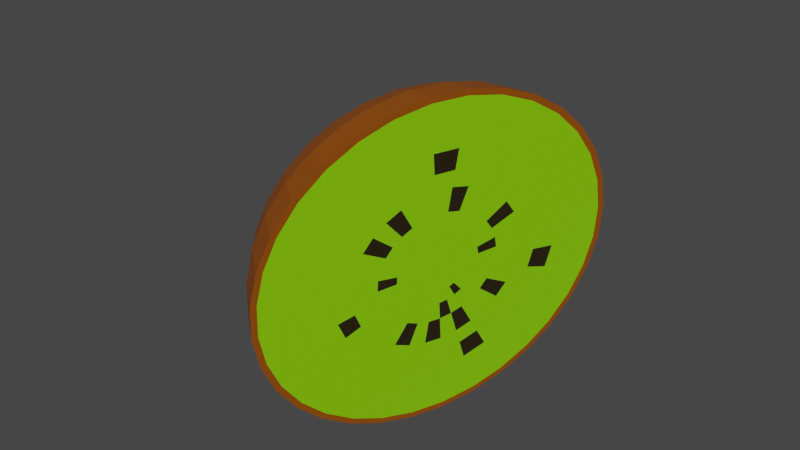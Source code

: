# Source: kiwifruit.blend  (saved by Blender 2.92.15; exported with 4.5.12 LTS)
import bpy
from mathutils import Matrix  # noqa: F401  (used for matrix-valued properties, if any)

bpy.ops.wm.read_factory_settings(use_empty=True)
scene = bpy.context.scene
scene.name = 'Scene'

# ---- collections
col_collection = bpy.data.collections.new('Collection'); scene.collection.children.link(col_collection)

# ---- materials (node trees are filled in below, after node groups)
mat_skin = bpy.data.materials.new('Skin')
mat_skin.use_transparent_shadow = False
mat_flesh = bpy.data.materials.new('Flesh')
mat_flesh.use_transparent_shadow = False
mat_material_002 = bpy.data.materials.new('Material.002')
mat_material_002.use_transparent_shadow = False

# ---- material node trees
mat_skin.use_nodes = True; mat_skin.node_tree.nodes.clear()
_N = mat_skin.node_tree.nodes; _L = mat_skin.node_tree.links
n0 = _N.new('ShaderNodeBsdfPrincipled'); n0.name = 'Principled BSDF'; n0.location = (10, 300)
n0.distribution = 'GGX'
n0.subsurface_method = 'BURLEY'
n0.inputs[0].default_value = (0.2986, 0.0742, 0.0, 1.0)
n0.inputs[3].default_value = 1.45
n0.inputs[27].default_value = (0.0, 0.0, 0.0, 1.0)
n0.inputs[28].default_value = 1.0
n1 = _N.new('ShaderNodeOutputMaterial'); n1.name = 'Material Output'; n1.location = (300, 300)
_L.new(n0.outputs[0], n1.inputs[0])
n1.is_active_output = True
mat_flesh.use_nodes = True; mat_flesh.node_tree.nodes.clear()
_N = mat_flesh.node_tree.nodes; _L = mat_flesh.node_tree.links
n0 = _N.new('ShaderNodeBsdfPrincipled'); n0.name = 'Principled BSDF'; n0.location = (10, 300)
n0.distribution = 'GGX'
n0.subsurface_method = 'BURLEY'
n0.inputs[0].default_value = (0.2502, 0.7084, 0.0, 1.0)
n0.inputs[3].default_value = 1.45
n0.inputs[27].default_value = (0.0, 0.0, 0.0, 1.0)
n0.inputs[28].default_value = 1.0
n1 = _N.new('ShaderNodeOutputMaterial'); n1.name = 'Material Output'; n1.location = (300, 300)
_L.new(n0.outputs[0], n1.inputs[0])
n1.is_active_output = True
mat_material_002.use_nodes = True; mat_material_002.node_tree.nodes.clear()
_N = mat_material_002.node_tree.nodes; _L = mat_material_002.node_tree.links
n0 = _N.new('ShaderNodeOutputMaterial'); n0.name = 'Material Output'; n0.location = (300, 300)
n1 = _N.new('ShaderNodeBsdfPrincipled'); n1.name = 'Principled BSDF'; n1.location = (10, 300)
n1.distribution = 'GGX'
n1.subsurface_method = 'BURLEY'
n1.inputs[0].default_value = (0.02257, 0.01351, 0.002945, 1.0)
n1.inputs[3].default_value = 1.45
n1.inputs[27].default_value = (0.0, 0.0, 0.0, 1.0)
n1.inputs[28].default_value = 1.0
_L.new(n1.outputs[0], n0.inputs[0])
n0.is_active_output = True

# ---- world
world_world = bpy.data.worlds.new('World'); scene.world = world_world
world_world.use_nodes = True; world_world.node_tree.nodes.clear()
_N = world_world.node_tree.nodes; _L = world_world.node_tree.links
n0 = _N.new('ShaderNodeOutputWorld'); n0.name = 'World Output'; n0.location = (300, 300)
n1 = _N.new('ShaderNodeBackground'); n1.name = 'Background'; n1.location = (10, 300)
n1.inputs[0].default_value = (0.05088, 0.05088, 0.05088, 1.0)
_L.new(n1.outputs[0], n0.inputs[0])
n0.is_active_output = True
world_world.color = (0.05088, 0.05088, 0.05088)
world_world.use_sun_shadow = False
world_world.sun_shadow_jitter_overblur = 0.0

# ---- meshes
me_sphere_001 = bpy.data.meshes.new('Sphere.001')
me_sphere_001.from_pydata([(0.0, 0.1951, 0.9808), (0.0, 0.3827, 0.9239), (0.0, 0.5556, 0.8315), (0.0, 0.7071, 0.7071), (0.0, 0.8315, 0.5556), (0.0, 0.9239, 0.3827), (1.924e-06, 0.1545, 0.1951), (0.03806, 0.1913, 0.9808), (0.07466, 0.3753, 0.9239), (0.1084, 0.5449, 0.8315), (0.1379, 0.6935, 0.7071), (0.1622, 0.8155, 0.5556), (0.1802, 0.9061, 0.3827), (0.03014, 0.1515, 0.1951), (0.07466, 0.1802, 0.9808), (0.1464, 0.3536, 0.9239), (0.2126, 0.5133, 0.8315), (0.2706, 0.6533, 0.7071), (0.3182, 0.7682, 0.5556), (0.3536, 0.8536, 0.3827), (0.05913, 0.1428, 0.1951), (0.1084, 0.1622, 0.9808), (0.2126, 0.3182, 0.9239), (0.3087, 0.4619, 0.8315), (0.3928, 0.5879, 0.7071), (0.4619, 0.6913, 0.5556), (0.5133, 0.7682, 0.3827), (0.08585, 0.1285, 0.1951), (0.1379, 0.1379, 0.9808), (0.2706, 0.2706, 0.9239), (0.3928, 0.3928, 0.8315), (0.5, 0.5, 0.7071), (0.5879, 0.5879, 0.5556), (0.6533, 0.6533, 0.3827), (0.1093, 0.1093, 0.1951), (0.1622, 0.1084, 0.9808), (0.3182, 0.2126, 0.9239), (0.4619, 0.3087, 0.8315), (0.5879, 0.3928, 0.7071), (0.6913, 0.4619, 0.5556), (0.7682, 0.5133, 0.3827), (0.1285, 0.08585, 0.1951), (0.1802, 0.07466, 0.9808), (0.3536, 0.1464, 0.9239), (0.5133, 0.2126, 0.8315), (0.6533, 0.2706, 0.7071), (0.7682, 0.3182, 0.5556), (0.8536, 0.3536, 0.3827), (0.1428, 0.05913, 0.1951), (0.1913, 0.03806, 0.9808), (0.3753, 0.07466, 0.9239), (0.5449, 0.1084, 0.8315), (0.6935, 0.1379, 0.7071), (0.8155, 0.1622, 0.5556), (0.9061, 0.1802, 0.3827), (0.1515, 0.03014, 0.1951), (0.1951, -3.266e-07, 0.9808), (0.3827, -3.192e-07, 0.9239), (0.5556, -3.117e-07, 0.8315), (0.7071, -3.192e-07, 0.7071), (0.8315, -3.341e-07, 0.5556), (0.9239, -2.745e-07, 0.3827), (0.1545, -1.397e-07, 0.1951), (0.1913, -0.03806, 0.9808), (0.3753, -0.07466, 0.9239), (0.5449, -0.1084, 0.8315), (0.6935, -0.138, 0.7071), (0.8155, -0.1622, 0.5556), (0.9061, -0.1802, 0.3827), (0.1515, -0.03015, 0.1951), (0.1802, -0.07466, 0.9808), (0.3536, -0.1464, 0.9239), (0.5133, -0.2126, 0.8315), (0.6533, -0.2706, 0.7071), (0.7682, -0.3182, 0.5556), (0.8536, -0.3536, 0.3827), (0.1428, -0.05913, 0.1951), (0.1622, -0.1084, 0.9808), (0.3182, -0.2126, 0.9239), (0.4619, -0.3087, 0.8315), (0.5879, -0.3928, 0.7071), (0.6913, -0.4619, 0.5556), (0.7682, -0.5133, 0.3827), (0.1285, -0.08585, 0.1951), (0.1379, -0.138, 0.9808), (0.2706, -0.2706, 0.9239), (0.3928, -0.3928, 0.8315), (0.5, -0.5, 0.7071), (0.5879, -0.5879, 0.5556), (0.6533, -0.6533, 0.3827), (0.1093, -0.1093, 0.1951), (0.1084, -0.1622, 0.9808), (0.2126, -0.3182, 0.9239), (0.3087, -0.4619, 0.8315), (0.3928, -0.5879, 0.7071), (0.4619, -0.6913, 0.5556), (0.5133, -0.7682, 0.3827), (0.08585, -0.1285, 0.1951), (0.07466, -0.1802, 0.9808), (0.1464, -0.3536, 0.9239), (0.2126, -0.5133, 0.8315), (0.2706, -0.6533, 0.7071), (0.3182, -0.7682, 0.5556), (0.3536, -0.8536, 0.3827), (0.05913, -0.1428, 0.1951), (0.03806, -0.1913, 0.9808), (0.07466, -0.3753, 0.9239), (0.1084, -0.5449, 0.8315), (0.1379, -0.6935, 0.7071), (0.1622, -0.8155, 0.5556), (0.1802, -0.9061, 0.3827), (0.03014, -0.1515, 0.1951), (-7.212e-09, -0.1951, 0.9808), (4.122e-08, -0.3827, 0.9239), (2.632e-08, -0.5556, 0.8315), (-2.584e-08, -0.7071, 0.7071), (-8.544e-08, -0.8315, 0.5556), (6.357e-08, -0.9239, 0.3827), (1.452e-07, -0.1545, 0.1951), (-0.03806, -0.1913, 0.9808), (-0.07466, -0.3753, 0.9239), (-0.1084, -0.5449, 0.8315), (-0.1379, -0.6935, 0.7071), (-0.1622, -0.8155, 0.5556), (-0.1802, -0.9061, 0.3827), (-0.03014, -0.1515, 0.1951), (-0.07466, -0.1802, 0.9808), (-0.1464, -0.3536, 0.9239), (-0.2126, -0.5133, 0.8315), (-0.2706, -0.6533, 0.7071), (-0.3182, -0.7682, 0.5556), (-0.3536, -0.8536, 0.3827), (-0.05913, -0.1428, 0.1951), (-0.1084, -0.1622, 0.9808), (-0.2126, -0.3182, 0.9239), (-0.3087, -0.4619, 0.8315), (-0.3928, -0.5879, 0.7071), (-0.4619, -0.6913, 0.5556), (-0.5133, -0.7682, 0.3827), (-0.08584, -0.1285, 0.1951), (-2.304e-07, -5.562e-07, 1.0), (-0.1379, -0.138, 0.9808), (-0.2706, -0.2706, 0.9239), (-0.3928, -0.3928, 0.8315), (-0.5, -0.5, 0.7071), (-0.5879, -0.5879, 0.5556), (-0.6533, -0.6533, 0.3827), (-0.1093, -0.1093, 0.1951), (-0.1622, -0.1084, 0.9808), (-0.3182, -0.2126, 0.9239), (-0.4619, -0.3087, 0.8315), (-0.5879, -0.3928, 0.7071), (-0.6913, -0.4619, 0.5556), (-0.7682, -0.5133, 0.3827), (-0.1285, -0.08585, 0.1951), (-0.1802, -0.07466, 0.9808), (-0.3536, -0.1464, 0.9239), (-0.5133, -0.2126, 0.8315), (-0.6533, -0.2706, 0.7071), (-0.7682, -0.3182, 0.5556), (-0.8536, -0.3536, 0.3827), (-0.1428, -0.05913, 0.1951), (-0.1913, -0.03806, 0.9808), (-0.3753, -0.07466, 0.9239), (-0.5449, -0.1084, 0.8315), (-0.6935, -0.1379, 0.7071), (-0.8155, -0.1622, 0.5556), (-0.9061, -0.1802, 0.3827), (-0.1515, -0.03015, 0.1951), (-0.1951, -3.117e-07, 0.9808), (-0.3827, -2.819e-07, 0.9239), (-0.5556, -2.819e-07, 0.8315), (-0.7071, -1.851e-07, 0.7071), (-0.8315, -1.404e-07, 0.5556), (-0.9239, -3.192e-07, 0.3827), (-0.1545, -4.881e-07, 0.1951), (-0.1913, 0.03806, 0.9808), (-0.3753, 0.07466, 0.9239), (-0.5449, 0.1084, 0.8315), (-0.6935, 0.1379, 0.7071), (-0.8155, 0.1622, 0.5556), (-0.9061, 0.1802, 0.3827), (-0.1515, 0.03014, 0.1951), (-0.1802, 0.07466, 0.9808), (-0.3536, 0.1464, 0.9239), (-0.5133, 0.2126, 0.8315), (-0.6533, 0.2706, 0.7071), (-0.7682, 0.3182, 0.5556), (-0.8536, 0.3536, 0.3827), (-0.1428, 0.05913, 0.1951), (-0.1622, 0.1084, 0.9808), (-0.3182, 0.2126, 0.9239), (-0.4619, 0.3087, 0.8315), (-0.5879, 0.3928, 0.7071), (-0.6913, 0.4619, 0.5556), (-0.7682, 0.5133, 0.3827), (-0.1285, 0.08584, 0.1951), (-0.1379, 0.1379, 0.9808), (-0.2706, 0.2706, 0.9239), (-0.3928, 0.3928, 0.8315), (-0.5, 0.5, 0.7071), (-0.5879, 0.5879, 0.5556), (-0.6533, 0.6533, 0.3827), (-0.1093, 0.1093, 0.1951), (-0.1084, 0.1622, 0.9808), (-0.2126, 0.3182, 0.9239), (-0.3087, 0.4619, 0.8315), (-0.3928, 0.5879, 0.7071), (-0.4619, 0.6913, 0.5556), (-0.5133, 0.7682, 0.3827), (-0.08584, 0.1285, 0.1951), (-0.07466, 0.1802, 0.9808), (-0.1464, 0.3536, 0.9239), (-0.2126, 0.5133, 0.8315), (-0.2706, 0.6533, 0.7071), (-0.3182, 0.7682, 0.5556), (-0.3536, 0.8536, 0.3827), (-0.05913, 0.1428, 0.1951), (-0.03806, 0.1913, 0.9808), (-0.07466, 0.3753, 0.9239), (-0.1084, 0.5449, 0.8315), (-0.1379, 0.6935, 0.7071), (-0.1622, 0.8155, 0.5556), (-0.1802, 0.9061, 0.3827), (-0.03014, 0.1515, 0.1951), (0.1913, 0.9619, 0.1951), (0.0, 0.9808, 0.1951), (0.3753, 0.9061, 0.1951), (0.5449, 0.8155, 0.1951), (0.6935, 0.6935, 0.1951), (0.8155, 0.5449, 0.1951), (0.9061, 0.3753, 0.1951), (0.9619, 0.1913, 0.1951), (0.9808, -3.937e-07, 0.1951), (0.9619, -0.1913, 0.1951), (0.9061, -0.3753, 0.1951), (0.8155, -0.5449, 0.1951), (0.6935, -0.6935, 0.1951), (0.5449, -0.8155, 0.1951), (0.3753, -0.9061, 0.1951), (0.1913, -0.9619, 0.1951), (-8.544e-08, -0.9808, 0.1951), (-0.1913, -0.9619, 0.1951), (-0.3753, -0.9061, 0.1951), (-0.5449, -0.8155, 0.1951), (-0.6935, -0.6935, 0.1951), (-0.8155, -0.5449, 0.1951), (-0.9061, -0.3753, 0.1951), (-0.9619, -0.1913, 0.1951), (-0.9808, -9.567e-08, 0.1951), (-0.9619, 0.1913, 0.1951), (-0.9061, 0.3753, 0.1951), (-0.8155, 0.5449, 0.1951), (-0.6935, 0.6935, 0.1951), (-0.5449, 0.8155, 0.1951), (-0.3753, 0.9061, 0.1951), (-0.1913, 0.9619, 0.1951), (0.1847, 0.9285, 0.1951), (7.718e-08, 0.9467, 0.1951), (0.3623, 0.8746, 0.1951), (0.526, 0.7872, 0.1951), (0.6694, 0.6694, 0.1951), (0.7872, 0.526, 0.1951), (0.8746, 0.3623, 0.1951), (0.9285, 0.1847, 0.1951), (0.9467, -3.83e-07, 0.1951), (0.9285, -0.1847, 0.1951), (0.8746, -0.3623, 0.1951), (0.7872, -0.526, 0.1951), (0.6694, -0.6694, 0.1951), (0.526, -0.7872, 0.1951), (0.3623, -0.8746, 0.1951), (0.1847, -0.9285, 0.1951), (-7.485e-08, -0.9467, 0.1951), (-0.1847, -0.9285, 0.1951), (-0.3623, -0.8746, 0.1951), (-0.526, -0.7872, 0.1951), (-0.6694, -0.6694, 0.1951), (-0.7872, -0.526, 0.1951), (-0.8746, -0.3623, 0.1951), (-0.9285, -0.1847, 0.1951), (-0.9467, -1.116e-07, 0.1951), (-0.9285, 0.1847, 0.1951), (-0.8746, 0.3623, 0.1951), (-0.7872, 0.526, 0.1951), (-0.6694, 0.6694, 0.1951), (-0.526, 0.7872, 0.1951), (-0.3623, 0.8746, 0.1951), (-0.1847, 0.9285, 0.1951), (0.1714, 0.8619, 0.1951), (2.247e-07, 0.8787, 0.1951), (0.3363, 0.8118, 0.1951), (0.4882, 0.7306, 0.1951), (0.6214, 0.6214, 0.1951), (0.7306, 0.4882, 0.1951), (0.8118, 0.3363, 0.1951), (0.8619, 0.1714, 0.1951), (0.8787, -3.606e-07, 0.1951), (0.8619, -0.1714, 0.1951), (0.8118, -0.3363, 0.1951), (0.7306, -0.4882, 0.1951), (0.6214, -0.6214, 0.1951), (0.4882, -0.7306, 0.1951), (0.3363, -0.8118, 0.1951), (0.1714, -0.8619, 0.1951), (-5.272e-08, -0.8787, 0.1951), (-0.1714, -0.8619, 0.1951), (-0.3363, -0.8118, 0.1951), (-0.4882, -0.7306, 0.1951), (-0.6214, -0.6214, 0.1951), (-0.7306, -0.4882, 0.1951), (-0.8118, -0.3363, 0.1951), (-0.8619, -0.1714, 0.1951), (-0.8787, -1.449e-07, 0.1951), (-0.8619, 0.1714, 0.1951), (-0.8118, 0.3363, 0.1951), (-0.7306, 0.4882, 0.1951), (-0.6214, 0.6214, 0.1951), (-0.4882, 0.7306, 0.1951), (-0.3363, 0.8118, 0.1951), (-0.1714, 0.8619, 0.1951), (0.1529, 0.7689, 0.1951), (4.262e-07, 0.784, 0.1951), (0.3, 0.7243, 0.1951), (0.4356, 0.6519, 0.1951), (0.5544, 0.5544, 0.1951), (0.6519, 0.4356, 0.1951), (0.7243, 0.3, 0.1951), (0.7689, 0.1529, 0.1951), (0.784, -3.28e-07, 0.1951), (0.7689, -0.1529, 0.1951), (0.7243, -0.3, 0.1951), (0.6519, -0.4356, 0.1951), (0.5544, -0.5544, 0.1951), (0.4356, -0.6519, 0.1951), (0.3, -0.7243, 0.1951), (0.1529, -0.7689, 0.1951), (-1.938e-08, -0.784, 0.1951), (-0.1529, -0.7689, 0.1951), (-0.3, -0.7243, 0.1951), (-0.4356, -0.6519, 0.1951), (-0.5544, -0.5544, 0.1951), (-0.6519, -0.4356, 0.1951), (-0.7243, -0.3, 0.1951), (-0.7689, -0.1529, 0.1951), (-0.784, -1.935e-07, 0.1951), (-0.7689, 0.1529, 0.1951), (-0.7243, 0.3, 0.1951), (-0.6519, 0.4356, 0.1951), (-0.5544, 0.5544, 0.1951), (-0.4356, 0.6519, 0.1951), (-0.3, 0.7243, 0.1951), (-0.1529, 0.7689, 0.1951), (0.1327, 0.6671, 0.1951), (6.451e-07, 0.6801, 0.1951), (0.2603, 0.6284, 0.1951), (0.3779, 0.5655, 0.1951), (0.4809, 0.4809, 0.1951), (0.5655, 0.3779, 0.1951), (0.6284, 0.2603, 0.1951), (0.6671, 0.1327, 0.1951), (0.6801, -3.085e-07, 0.1951), (0.6671, -0.1327, 0.1951), (0.6284, -0.2603, 0.1951), (0.5655, -0.3779, 0.1951), (0.4809, -0.4809, 0.1951), (0.3779, -0.5655, 0.1951), (0.2603, -0.6284, 0.1951), (0.1327, -0.6671, 0.1951), (-7.194e-10, -0.6801, 0.1951), (-0.1327, -0.6671, 0.1951), (-0.2603, -0.6284, 0.1951), (-0.3779, -0.5655, 0.1951), (-0.4809, -0.4809, 0.1951), (-0.5655, -0.3779, 0.1951), (-0.6284, -0.2603, 0.1951), (-0.6671, -0.1327, 0.1951), (-0.6801, -2.332e-07, 0.1951), (-0.6671, 0.1327, 0.1951), (-0.6284, 0.2603, 0.1951), (-0.5655, 0.3779, 0.1951), (-0.4809, 0.4809, 0.1951), (-0.3779, 0.5655, 0.1951), (-0.2603, 0.6284, 0.1951), (-0.1327, 0.6671, 0.1951), (0.1098, 0.552, 0.1951), (9.218e-07, 0.5628, 0.1951), (0.2154, 0.5199, 0.1951), (0.3127, 0.4679, 0.1951), (0.398, 0.398, 0.1951), (0.4679, 0.3127, 0.1951), (0.5199, 0.2154, 0.1951), (0.552, 0.1098, 0.1951), (0.5628, -2.826e-07, 0.1951), (0.552, -0.1098, 0.1951), (0.5199, -0.2154, 0.1951), (0.4679, -0.3127, 0.1951), (0.398, -0.398, 0.1951), (0.3127, -0.4679, 0.1951), (0.2154, -0.5199, 0.1951), (0.1098, -0.552, 0.1951), (2.432e-08, -0.5628, 0.1951), (-0.1098, -0.552, 0.1951), (-0.2154, -0.5199, 0.1951), (-0.3127, -0.4679, 0.1951), (-0.398, -0.398, 0.1951), (-0.4679, -0.3127, 0.1951), (-0.5199, -0.2154, 0.1951), (-0.552, -0.1098, 0.1951), (-0.5628, -2.833e-07, 0.1951), (-0.552, 0.1098, 0.1951), (-0.5199, 0.2154, 0.1951), (-0.4679, 0.3127, 0.1951), (-0.398, 0.398, 0.1951), (-0.3127, 0.4679, 0.1951), (-0.2154, 0.5199, 0.1951), (-0.1098, 0.552, 0.1951), (0.09152, 0.4601, 0.1951), (1.148e-06, 0.4691, 0.1951), (0.1795, 0.4334, 0.1951), (0.2606, 0.3901, 0.1951), (0.3317, 0.3317, 0.1951), (0.3901, 0.2606, 0.1951), (0.4334, 0.1795, 0.1951), (0.4601, 0.09152, 0.1951), (0.4691, -2.591e-07, 0.1951), (0.4601, -0.09152, 0.1951), (0.4334, -0.1795, 0.1951), (0.3901, -0.2606, 0.1951), (0.3317, -0.3317, 0.1951), (0.2606, -0.3901, 0.1951), (0.1795, -0.4334, 0.1951), (0.09152, -0.4601, 0.1951), (4.781e-08, -0.4691, 0.1951), (-0.09152, -0.4601, 0.1951), (-0.1795, -0.4334, 0.1951), (-0.2606, -0.3901, 0.1951), (-0.3317, -0.3317, 0.1951), (-0.3901, -0.2606, 0.1951), (-0.4334, -0.1795, 0.1951), (-0.4601, -0.09152, 0.1951), (-0.4691, -3.313e-07, 0.1951), (-0.4601, 0.09152, 0.1951), (-0.4334, 0.1795, 0.1951), (-0.3901, 0.2606, 0.1951), (-0.3317, 0.3317, 0.1951), (-0.2606, 0.3901, 0.1951), (-0.1795, 0.4334, 0.1951), (-0.09152, 0.4601, 0.1951), (0.06462, 0.3249, 0.1951), (1.484e-06, 0.3312, 0.1951), (0.1268, 0.306, 0.1951), (0.184, 0.2754, 0.1951), (0.2342, 0.2342, 0.1951), (0.2754, 0.184, 0.1951), (0.306, 0.1268, 0.1951), (0.3249, 0.06462, 0.1951), (0.3312, -2.183e-07, 0.1951), (0.3249, -0.06462, 0.1951), (0.306, -0.1268, 0.1951), (0.2754, -0.184, 0.1951), (0.2342, -0.2342, 0.1951), (0.184, -0.2754, 0.1951), (0.1268, -0.306, 0.1951), (0.06462, -0.3249, 0.1951), (6.536e-08, -0.3312, 0.1951), (-0.06462, -0.3249, 0.1951), (-0.1268, -0.306, 0.1951), (-0.184, -0.2754, 0.1951), (-0.2342, -0.2342, 0.1951), (-0.2754, -0.184, 0.1951), (-0.306, -0.1268, 0.1951), (-0.3248, -0.06462, 0.1951), (-0.3312, -3.922e-07, 0.1951), (-0.3248, 0.06462, 0.1951), (-0.306, 0.1267, 0.1951), (-0.2754, 0.184, 0.1951), (-0.2342, 0.2342, 0.1951), (-0.184, 0.2754, 0.1951), (-0.1268, 0.306, 0.1951), (-0.06462, 0.3248, 0.1951), (0.04423, 0.2224, 0.1951), (1.74e-06, 0.2267, 0.1951), (0.08676, 0.2095, 0.1951), (0.126, 0.1885, 0.1951), (0.1603, 0.1603, 0.1951), (0.1885, 0.126, 0.1951), (0.2095, 0.08676, 0.1951), (0.2224, 0.04423, 0.1951), (0.2267, -1.78e-07, 0.1951), (0.2224, -0.04423, 0.1951), (0.2095, -0.08676, 0.1951), (0.1885, -0.126, 0.1951), (0.1603, -0.1603, 0.1951), (0.126, -0.1885, 0.1951), (0.08676, -0.2095, 0.1951), (0.04423, -0.2224, 0.1951), (1.076e-07, -0.2267, 0.1951), (-0.04423, -0.2224, 0.1951), (-0.08676, -0.2095, 0.1951), (-0.126, -0.1885, 0.1951), (-0.1603, -0.1603, 0.1951), (-0.1885, -0.126, 0.1951), (-0.2095, -0.08676, 0.1951), (-0.2224, -0.04423, 0.1951), (-0.2267, -4.54e-07, 0.1951), (-0.2224, 0.04423, 0.1951), (-0.2095, 0.08676, 0.1951), (-0.1885, 0.126, 0.1951), (-0.1603, 0.1603, 0.1951), (-0.126, 0.1885, 0.1951), (-0.08676, 0.2095, 0.1951), (-0.04423, 0.2224, 0.1951)], [], [(3, 2, 9, 10), (4, 3, 10, 11), (5, 4, 11, 12), (226, 5, 12, 225), (0, 140, 7), (1, 0, 7, 8), (2, 1, 8, 9), (9, 8, 15, 16), (10, 9, 16, 17), (11, 10, 17, 18), (12, 11, 18, 19), (225, 12, 19, 227), (7, 140, 14), (8, 7, 14, 15), (227, 19, 26, 228), (14, 140, 21), (15, 14, 21, 22), (16, 15, 22, 23), (17, 16, 23, 24), (18, 17, 24, 25), (19, 18, 25, 26), (23, 22, 29, 30), (24, 23, 30, 31), (25, 24, 31, 32), (26, 25, 32, 33), (228, 26, 33, 229), (21, 140, 28), (22, 21, 28, 29), (229, 33, 40, 230), (28, 140, 35), (29, 28, 35, 36), (30, 29, 36, 37), (31, 30, 37, 38), (32, 31, 38, 39), (33, 32, 39, 40), (38, 37, 44, 45), (39, 38, 45, 46), (40, 39, 46, 47), (230, 40, 47, 231), (35, 140, 42), (36, 35, 42, 43), (37, 36, 43, 44), (42, 140, 49), (43, 42, 49, 50), (44, 43, 50, 51), (45, 44, 51, 52), (46, 45, 52, 53), (47, 46, 53, 54), (231, 47, 54, 232), (52, 51, 58, 59), (53, 52, 59, 60), (54, 53, 60, 61), (232, 54, 61, 233), (49, 140, 56), (50, 49, 56, 57), (51, 50, 57, 58), (56, 140, 63), (57, 56, 63, 64), (58, 57, 64, 65), (59, 58, 65, 66), (60, 59, 66, 67), (61, 60, 67, 68), (233, 61, 68, 234), (67, 66, 73, 74), (68, 67, 74, 75), (234, 68, 75, 235), (63, 140, 70), (64, 63, 70, 71), (65, 64, 71, 72), (66, 65, 72, 73), (71, 70, 77, 78), (72, 71, 78, 79), (73, 72, 79, 80), (74, 73, 80, 81), (75, 74, 81, 82), (235, 75, 82, 236), (70, 140, 77), (82, 81, 88, 89), (236, 82, 89, 237), (77, 140, 84), (78, 77, 84, 85), (79, 78, 85, 86), (80, 79, 86, 87), (81, 80, 87, 88), (85, 84, 91, 92), (86, 85, 92, 93), (87, 86, 93, 94), (88, 87, 94, 95), (89, 88, 95, 96), (237, 89, 96, 238), (84, 140, 91), (96, 95, 102, 103), (238, 96, 103, 239), (91, 140, 98), (92, 91, 98, 99), (93, 92, 99, 100), (94, 93, 100, 101), (95, 94, 101, 102), (100, 99, 106, 107), (101, 100, 107, 108), (102, 101, 108, 109), (103, 102, 109, 110), (239, 103, 110, 240), (98, 140, 105), (99, 98, 105, 106), (240, 110, 117, 241), (105, 140, 112), (106, 105, 112, 113), (107, 106, 113, 114), (108, 107, 114, 115), (109, 108, 115, 116), (110, 109, 116, 117), (114, 113, 120, 121), (115, 114, 121, 122), (116, 115, 122, 123), (117, 116, 123, 124), (241, 117, 124, 242), (112, 140, 119), (113, 112, 119, 120), (242, 124, 131, 243), (119, 140, 126), (120, 119, 126, 127), (121, 120, 127, 128), (122, 121, 128, 129), (123, 122, 129, 130), (124, 123, 130, 131), (129, 128, 135, 136), (130, 129, 136, 137), (131, 130, 137, 138), (243, 131, 138, 244), (126, 140, 133), (127, 126, 133, 134), (128, 127, 134, 135), (133, 140, 141), (134, 133, 141, 142), (135, 134, 142, 143), (136, 135, 143, 144), (137, 136, 144, 145), (138, 137, 145, 146), (244, 138, 146, 245), (145, 144, 151, 152), (146, 145, 152, 153), (245, 146, 153, 246), (141, 140, 148), (142, 141, 148, 149), (143, 142, 149, 150), (144, 143, 150, 151), (148, 140, 155), (149, 148, 155, 156), (150, 149, 156, 157), (151, 150, 157, 158), (152, 151, 158, 159), (153, 152, 159, 160), (246, 153, 160, 247), (159, 158, 165, 166), (160, 159, 166, 167), (247, 160, 167, 248), (155, 140, 162), (156, 155, 162, 163), (157, 156, 163, 164), (158, 157, 164, 165), (163, 162, 169, 170), (164, 163, 170, 171), (165, 164, 171, 172), (166, 165, 172, 173), (167, 166, 173, 174), (248, 167, 174, 249), (162, 140, 169), (174, 173, 180, 181), (249, 174, 181, 250), (169, 140, 176), (170, 169, 176, 177), (171, 170, 177, 178), (172, 171, 178, 179), (173, 172, 179, 180), (177, 176, 183, 184), (178, 177, 184, 185), (179, 178, 185, 186), (180, 179, 186, 187), (181, 180, 187, 188), (250, 181, 188, 251), (176, 140, 183), (188, 187, 194, 195), (251, 188, 195, 252), (183, 140, 190), (184, 183, 190, 191), (185, 184, 191, 192), (186, 185, 192, 193), (187, 186, 193, 194), (192, 191, 198, 199), (193, 192, 199, 200), (194, 193, 200, 201), (195, 194, 201, 202), (252, 195, 202, 253), (190, 140, 197), (191, 190, 197, 198), (253, 202, 209, 254), (197, 140, 204), (198, 197, 204, 205), (199, 198, 205, 206), (200, 199, 206, 207), (201, 200, 207, 208), (202, 201, 208, 209), (207, 206, 213, 214), (208, 207, 214, 215), (209, 208, 215, 216), (254, 209, 216, 255), (204, 140, 211), (205, 204, 211, 212), (206, 205, 212, 213), (211, 140, 218), (212, 211, 218, 219), (213, 212, 219, 220), (214, 213, 220, 221), (215, 214, 221, 222), (216, 215, 222, 223), (255, 216, 223, 256), (221, 220, 2, 3), (222, 221, 3, 4), (223, 222, 4, 5), (256, 223, 5, 226), (218, 140, 0), (219, 218, 0, 1), (220, 219, 1, 2), (13, 20, 27, 34, 41, 48, 55, 62, 69, 76, 83, 90, 97, 104, 111, 118, 125, 132, 139, 147, 154, 161, 168, 175, 182, 189, 196, 203, 210, 217, 224, 6), (257, 258, 226, 225), (259, 257, 225, 227), (260, 259, 227, 228), (261, 260, 228, 229), (262, 261, 229, 230), (263, 262, 230, 231), (264, 263, 231, 232), (265, 264, 232, 233), (266, 265, 233, 234), (267, 266, 234, 235), (268, 267, 235, 236), (269, 268, 236, 237), (270, 269, 237, 238), (271, 270, 238, 239), (272, 271, 239, 240), (273, 272, 240, 241), (274, 273, 241, 242), (275, 274, 242, 243), (276, 275, 243, 244), (277, 276, 244, 245), (278, 277, 245, 246), (279, 278, 246, 247), (280, 279, 247, 248), (281, 280, 248, 249), (282, 281, 249, 250), (283, 282, 250, 251), (284, 283, 251, 252), (285, 284, 252, 253), (286, 285, 253, 254), (287, 286, 254, 255), (288, 287, 255, 256), (258, 288, 256, 226), (289, 290, 258, 257), (291, 289, 257, 259), (292, 291, 259, 260), (293, 292, 260, 261), (294, 293, 261, 262), (295, 294, 262, 263), (296, 295, 263, 264), (297, 296, 264, 265), (298, 297, 265, 266), (299, 298, 266, 267), (300, 299, 267, 268), (301, 300, 268, 269), (302, 301, 269, 270), (303, 302, 270, 271), (304, 303, 271, 272), (305, 304, 272, 273), (306, 305, 273, 274), (307, 306, 274, 275), (308, 307, 275, 276), (309, 308, 276, 277), (310, 309, 277, 278), (311, 310, 278, 279), (312, 311, 279, 280), (313, 312, 280, 281), (314, 313, 281, 282), (315, 314, 282, 283), (316, 315, 283, 284), (317, 316, 284, 285), (318, 317, 285, 286), (319, 318, 286, 287), (320, 319, 287, 288), (290, 320, 288, 258), (321, 322, 290, 289), (323, 321, 289, 291), (324, 323, 291, 292), (325, 324, 292, 293), (326, 325, 293, 294), (327, 326, 294, 295), (328, 327, 295, 296), (329, 328, 296, 297), (330, 329, 297, 298), (331, 330, 298, 299), (332, 331, 299, 300), (333, 332, 300, 301), (334, 333, 301, 302), (335, 334, 302, 303), (336, 335, 303, 304), (337, 336, 304, 305), (338, 337, 305, 306), (339, 338, 306, 307), (340, 339, 307, 308), (341, 340, 308, 309), (342, 341, 309, 310), (343, 342, 310, 311), (344, 343, 311, 312), (345, 344, 312, 313), (346, 345, 313, 314), (347, 346, 314, 315), (348, 347, 315, 316), (349, 348, 316, 317), (350, 349, 317, 318), (351, 350, 318, 319), (352, 351, 319, 320), (322, 352, 320, 290), (353, 354, 322, 321), (355, 353, 321, 323), (356, 355, 323, 324), (357, 356, 324, 325), (358, 357, 325, 326), (359, 358, 326, 327), (360, 359, 327, 328), (361, 360, 328, 329), (362, 361, 329, 330), (363, 362, 330, 331), (364, 363, 331, 332), (365, 364, 332, 333), (366, 365, 333, 334), (367, 366, 334, 335), (368, 367, 335, 336), (369, 368, 336, 337), (370, 369, 337, 338), (371, 370, 338, 339), (372, 371, 339, 340), (373, 372, 340, 341), (374, 373, 341, 342), (375, 374, 342, 343), (376, 375, 343, 344), (377, 376, 344, 345), (378, 377, 345, 346), (379, 378, 346, 347), (380, 379, 347, 348), (381, 380, 348, 349), (382, 381, 349, 350), (383, 382, 350, 351), (384, 383, 351, 352), (354, 384, 352, 322), (385, 386, 354, 353), (387, 385, 353, 355), (388, 387, 355, 356), (389, 388, 356, 357), (390, 389, 357, 358), (391, 390, 358, 359), (392, 391, 359, 360), (393, 392, 360, 361), (394, 393, 361, 362), (395, 394, 362, 363), (396, 395, 363, 364), (397, 396, 364, 365), (398, 397, 365, 366), (399, 398, 366, 367), (400, 399, 367, 368), (401, 400, 368, 369), (402, 401, 369, 370), (403, 402, 370, 371), (404, 403, 371, 372), (405, 404, 372, 373), (406, 405, 373, 374), (407, 406, 374, 375), (408, 407, 375, 376), (409, 408, 376, 377), (410, 409, 377, 378), (411, 410, 378, 379), (412, 411, 379, 380), (413, 412, 380, 381), (414, 413, 381, 382), (415, 414, 382, 383), (416, 415, 383, 384), (386, 416, 384, 354), (417, 418, 386, 385), (419, 417, 385, 387), (420, 419, 387, 388), (421, 420, 388, 389), (422, 421, 389, 390), (423, 422, 390, 391), (424, 423, 391, 392), (425, 424, 392, 393), (426, 425, 393, 394), (427, 426, 394, 395), (428, 427, 395, 396), (429, 428, 396, 397), (430, 429, 397, 398), (431, 430, 398, 399), (432, 431, 399, 400), (433, 432, 400, 401), (434, 433, 401, 402), (435, 434, 402, 403), (436, 435, 403, 404), (437, 436, 404, 405), (438, 437, 405, 406), (439, 438, 406, 407), (440, 439, 407, 408), (441, 440, 408, 409), (442, 441, 409, 410), (443, 442, 410, 411), (444, 443, 411, 412), (445, 444, 412, 413), (446, 445, 413, 414), (447, 446, 414, 415), (448, 447, 415, 416), (418, 448, 416, 386), (449, 450, 418, 417), (451, 449, 417, 419), (452, 451, 419, 420), (453, 452, 420, 421), (454, 453, 421, 422), (455, 454, 422, 423), (456, 455, 423, 424), (457, 456, 424, 425), (458, 457, 425, 426), (459, 458, 426, 427), (460, 459, 427, 428), (461, 460, 428, 429), (462, 461, 429, 430), (463, 462, 430, 431), (464, 463, 431, 432), (465, 464, 432, 433), (466, 465, 433, 434), (467, 466, 434, 435), (468, 467, 435, 436), (469, 468, 436, 437), (470, 469, 437, 438), (471, 470, 438, 439), (472, 471, 439, 440), (473, 472, 440, 441), (474, 473, 441, 442), (475, 474, 442, 443), (476, 475, 443, 444), (477, 476, 444, 445), (478, 477, 445, 446), (479, 478, 446, 447), (480, 479, 447, 448), (450, 480, 448, 418), (481, 482, 450, 449), (483, 481, 449, 451), (484, 483, 451, 452), (485, 484, 452, 453), (486, 485, 453, 454), (487, 486, 454, 455), (488, 487, 455, 456), (489, 488, 456, 457), (490, 489, 457, 458), (491, 490, 458, 459), (492, 491, 459, 460), (493, 492, 460, 461), (494, 493, 461, 462), (495, 494, 462, 463), (496, 495, 463, 464), (497, 496, 464, 465), (498, 497, 465, 466), (499, 498, 466, 467), (500, 499, 467, 468), (501, 500, 468, 469), (502, 501, 469, 470), (503, 502, 470, 471), (504, 503, 471, 472), (505, 504, 472, 473), (506, 505, 473, 474), (507, 506, 474, 475), (508, 507, 475, 476), (509, 508, 476, 477), (510, 509, 477, 478), (511, 510, 478, 479), (512, 511, 479, 480), (482, 512, 480, 450), (13, 6, 482, 481), (20, 13, 481, 483), (27, 20, 483, 484), (34, 27, 484, 485), (41, 34, 485, 486), (48, 41, 486, 487), (55, 48, 487, 488), (62, 55, 488, 489), (69, 62, 489, 490), (76, 69, 490, 491), (83, 76, 491, 492), (90, 83, 492, 493), (97, 90, 493, 494), (104, 97, 494, 495), (111, 104, 495, 496), (118, 111, 496, 497), (125, 118, 497, 498), (132, 125, 498, 499), (139, 132, 499, 500), (147, 139, 500, 501), (154, 147, 501, 502), (161, 154, 502, 503), (168, 161, 503, 504), (175, 168, 504, 505), (182, 175, 505, 506), (189, 182, 506, 507), (196, 189, 507, 508), (203, 196, 508, 509), (210, 203, 509, 510), (217, 210, 510, 511), (224, 217, 511, 512), (6, 224, 512, 482)])
me_sphere_001.polygons.foreach_set('material_index', [0, 0, 0, 0, 0, 0, 0, 0, 0, 0, 0, 0, 0, 0, 0, 0, 0, 0, 0, 0, 0, 0, 0, 0, 0, 0, 0, 0, 0, 0, 0, 0, 0, 0, 0, 0, 0, 0, 0, 0, 0, 0, 0, 0, 0, 0, 0, 0, 0, 0, 0, 0, 0, 0, 0, 0, 0, 0, 0, 0, 0, 0, 0, 0, 0, 0, 0, 0, 0, 0, 0, 0, 0, 0, 0, 0, 0, 0, 0, 0, 0, 0, 0, 0, 0, 0, 0, 0, 0, 0, 0, 0, 0, 0, 0, 0, 0, 0, 0, 0, 0, 0, 0, 0, 0, 0, 0, 0, 0, 0, 0, 0, 0, 0, 0, 0, 0, 0, 0, 0, 0, 0, 0, 0, 0, 0, 0, 0, 0, 0, 0, 0, 0, 0, 0, 0, 0, 0, 0, 0, 0, 0, 0, 0, 0, 0, 0, 0, 0, 0, 0, 0, 0, 0, 0, 0, 0, 0, 0, 0, 0, 0, 0, 0, 0, 0, 0, 0, 0, 0, 0, 0, 0, 0, 0, 0, 0, 0, 0, 0, 0, 0, 0, 0, 0, 0, 0, 0, 0, 0, 0, 0, 0, 0, 0, 0, 0, 0, 0, 0, 0, 0, 0, 0, 0, 0, 0, 0, 0, 0, 0, 0, 0, 0, 0, 0, 0, 0, 0, 0, 0, 0, 0, 0, 1, 0, 0, 0, 0, 0, 0, 0, 0, 0, 0, 0, 0, 0, 0, 0, 0, 0, 0, 0, 0, 0, 0, 0, 0, 0, 0, 0, 0, 0, 0, 0, 0, 1, 1, 1, 1, 1, 1, 1, 1, 1, 1, 1, 1, 1, 1, 1, 1, 1, 1, 1, 1, 1, 1, 1, 1, 1, 1, 1, 1, 1, 1, 1, 1, 1, 1, 1, 1, 1, 1, 1, 1, 1, 1, 1, 1, 1, 1, 1, 1, 1, 1, 1, 1, 1, 1, 1, 1, 1, 1, 1, 1, 1, 1, 1, 1, 1, 1, 1, 1, 1, 1, 1, 1, 1, 1, 1, 1, 1, 1, 1, 1, 1, 1, 1, 1, 1, 1, 1, 1, 1, 1, 1, 1, 1, 1, 1, 1, 1, 1, 1, 1, 1, 1, 1, 1, 1, 1, 2, 1, 1, 1, 1, 2, 1, 1, 1, 1, 1, 1, 1, 1, 2, 1, 1, 1, 1, 1, 1, 1, 1, 1, 2, 1, 1, 1, 1, 1, 1, 1, 1, 1, 1, 1, 1, 1, 1, 1, 1, 1, 1, 1, 1, 1, 1, 1, 1, 1, 1, 1, 1, 1, 1, 1, 1, 1, 1, 1, 2, 1, 2, 1, 2, 1, 1, 2, 1, 1, 1, 1, 1, 2, 1, 1, 1, 2, 1, 1, 1, 2, 1, 2, 1, 1, 2, 1, 1, 1, 1, 1, 1, 1, 1, 2, 1, 1, 1, 1, 1, 1, 1, 2, 1, 1, 1, 1, 1, 1, 1, 1, 1, 1, 1, 1, 1, 1, 1, 1, 1, 1, 1, 1, 1, 1, 1, 1, 1, 2, 1, 1, 1, 1, 1, 1, 1, 1, 1, 1, 1, 1, 1, 1, 1, 1, 1, 1, 1, 1])
_uv = me_sphere_001.uv_layers.new(name='UVMap')
_uv.uv.foreach_set('vector', [0.3232, 0.7574, 0.3267, 0.6905, 0.3508, 0.6896, 0.356, 0.7562, 0.3194, 0.8299, 0.3232, 0.7574, 0.356, 0.7562, 0.3616, 0.8282, 0.3155, 0.9101, 0.3194, 0.8299, 0.3616, 0.8282, 0.3677, 0.9079, 0.3115, 0.9999, 0.3155, 0.9101, 0.3677, 0.9079, 0.3746, 0.998, 0.333, 0.5661, 0.3359, 0.5055, 0.3409, 0.5658, 0.3299, 0.6272, 0.333, 0.5661, 0.3409, 0.5658, 0.3458, 0.6266, 0.3267, 0.6905, 0.3299, 0.6272, 0.3458, 0.6266, 0.3508, 0.6896, 0.3508, 0.6896, 0.3458, 0.6266, 0.3613, 0.6214, 0.3744, 0.6817, 0.356, 0.7562, 0.3508, 0.6896, 0.3744, 0.6817, 0.388, 0.7455, 0.3616, 0.8282, 0.356, 0.7562, 0.388, 0.7455, 0.4027, 0.8146, 0.3677, 0.9079, 0.3616, 0.8282, 0.4027, 0.8146, 0.4187, 0.8911, 0.3746, 0.998, 0.3677, 0.9079, 0.4187, 0.8911, 0.4369, 0.9782, 0.3409, 0.5658, 0.3359, 0.5055, 0.3486, 0.5631, 0.3458, 0.6266, 0.3409, 0.5658, 0.3486, 0.5631, 0.3613, 0.6214, 0.4369, 0.9782, 0.4187, 0.8911, 0.4669, 0.8601, 0.4959, 0.9408, 0.3486, 0.5631, 0.3359, 0.5055, 0.3558, 0.5583, 0.3613, 0.6214, 0.3486, 0.5631, 0.3558, 0.5583, 0.3759, 0.6117, 0.3744, 0.6817, 0.3613, 0.6214, 0.3759, 0.6117, 0.3965, 0.6671, 0.388, 0.7455, 0.3744, 0.6817, 0.3965, 0.6671, 0.4181, 0.7258, 0.4027, 0.8146, 0.388, 0.7455, 0.4181, 0.7258, 0.4413, 0.7894, 0.4187, 0.8911, 0.4027, 0.8146, 0.4413, 0.7894, 0.4669, 0.8601, 0.3965, 0.6671, 0.3759, 0.6117, 0.3889, 0.598, 0.4162, 0.6464, 0.4181, 0.7258, 0.3965, 0.6671, 0.4162, 0.6464, 0.445, 0.6977, 0.4413, 0.7894, 0.4181, 0.7258, 0.445, 0.6977, 0.476, 0.7535, 0.4669, 0.8601, 0.4413, 0.7894, 0.476, 0.7535, 0.5103, 0.8156, 0.4959, 0.9408, 0.4669, 0.8601, 0.5103, 0.8156, 0.5493, 0.8868, 0.3558, 0.5583, 0.3359, 0.5055, 0.3623, 0.5515, 0.3759, 0.6117, 0.3558, 0.5583, 0.3623, 0.5515, 0.3889, 0.598, 0.5493, 0.8868, 0.5103, 0.8156, 0.5473, 0.7593, 0.5949, 0.818, 0.3623, 0.5515, 0.3359, 0.5055, 0.3678, 0.5429, 0.3889, 0.598, 0.3623, 0.5515, 0.3678, 0.5429, 0.3999, 0.5808, 0.4162, 0.6464, 0.3889, 0.598, 0.3999, 0.5808, 0.433, 0.6203, 0.445, 0.6977, 0.4162, 0.6464, 0.433, 0.6203, 0.4679, 0.6623, 0.476, 0.7535, 0.445, 0.6977, 0.4679, 0.6623, 0.5056, 0.7081, 0.5103, 0.8156, 0.476, 0.7535, 0.5056, 0.7081, 0.5473, 0.7593, 0.4679, 0.6623, 0.433, 0.6203, 0.4461, 0.5898, 0.4858, 0.6209, 0.5056, 0.7081, 0.4679, 0.6623, 0.4858, 0.6209, 0.5287, 0.655, 0.5473, 0.7593, 0.5056, 0.7081, 0.5287, 0.655, 0.5764, 0.6932, 0.5949, 0.818, 0.5473, 0.7593, 0.5764, 0.6932, 0.6309, 0.737, 0.3678, 0.5429, 0.3359, 0.5055, 0.372, 0.5329, 0.3999, 0.5808, 0.3678, 0.5429, 0.372, 0.5329, 0.4085, 0.5607, 0.433, 0.6203, 0.3999, 0.5808, 0.4085, 0.5607, 0.4461, 0.5898, 0.372, 0.5329, 0.3359, 0.5055, 0.3749, 0.5218, 0.4085, 0.5607, 0.372, 0.5329, 0.3749, 0.5218, 0.4143, 0.5384, 0.4461, 0.5898, 0.4085, 0.5607, 0.4143, 0.5384, 0.455, 0.556, 0.4858, 0.6209, 0.4461, 0.5898, 0.455, 0.556, 0.498, 0.575, 0.5287, 0.655, 0.4858, 0.6209, 0.498, 0.575, 0.5446, 0.596, 0.5764, 0.6932, 0.5287, 0.655, 0.5446, 0.596, 0.5964, 0.6196, 0.6309, 0.737, 0.5764, 0.6932, 0.5964, 0.6196, 0.6557, 0.6468, 0.498, 0.575, 0.455, 0.556, 0.4593, 0.5203, 0.5041, 0.5264, 0.5446, 0.596, 0.498, 0.575, 0.5041, 0.5264, 0.5526, 0.5334, 0.5964, 0.6196, 0.5446, 0.596, 0.5526, 0.5334, 0.6066, 0.5415, 0.6557, 0.6468, 0.5964, 0.6196, 0.6066, 0.5415, 0.6684, 0.5509, 0.3749, 0.5218, 0.3359, 0.5055, 0.3763, 0.51, 0.4143, 0.5384, 0.3749, 0.5218, 0.3763, 0.51, 0.4171, 0.5149, 0.455, 0.556, 0.4143, 0.5384, 0.4171, 0.5149, 0.4593, 0.5203, 0.3763, 0.51, 0.3359, 0.5055, 0.3761, 0.4981, 0.4171, 0.5149, 0.3763, 0.51, 0.3761, 0.4981, 0.4168, 0.491, 0.4593, 0.5203, 0.4171, 0.5149, 0.4168, 0.491, 0.459, 0.4839, 0.5041, 0.5264, 0.4593, 0.5203, 0.459, 0.4839, 0.5037, 0.4768, 0.5526, 0.5334, 0.5041, 0.5264, 0.5037, 0.4768, 0.5523, 0.4695, 0.6066, 0.5415, 0.5526, 0.5334, 0.5523, 0.4695, 0.6064, 0.4617, 0.6684, 0.5509, 0.6066, 0.5415, 0.6064, 0.4617, 0.6684, 0.4529, 0.5523, 0.4695, 0.5037, 0.4768, 0.4969, 0.4283, 0.5437, 0.4068, 0.6064, 0.4617, 0.5523, 0.4695, 0.5437, 0.4068, 0.5959, 0.3833, 0.6684, 0.4529, 0.6064, 0.4617, 0.5959, 0.3833, 0.6556, 0.3565, 0.3761, 0.4981, 0.3359, 0.5055, 0.3744, 0.4865, 0.4168, 0.491, 0.3761, 0.4981, 0.3744, 0.4865, 0.4134, 0.4676, 0.459, 0.4839, 0.4168, 0.491, 0.4134, 0.4676, 0.4539, 0.4483, 0.5037, 0.4768, 0.459, 0.4839, 0.4539, 0.4483, 0.4969, 0.4283, 0.4134, 0.4676, 0.3744, 0.4865, 0.3712, 0.4756, 0.407, 0.4456, 0.4539, 0.4483, 0.4134, 0.4676, 0.407, 0.4456, 0.4443, 0.4148, 0.4969, 0.4283, 0.4539, 0.4483, 0.4443, 0.4148, 0.4839, 0.3825, 0.5437, 0.4068, 0.4969, 0.4283, 0.4839, 0.3825, 0.5271, 0.3478, 0.5959, 0.3833, 0.5437, 0.4068, 0.5271, 0.3478, 0.5753, 0.3094, 0.6556, 0.3565, 0.5959, 0.3833, 0.5753, 0.3094, 0.6306, 0.2656, 0.3744, 0.4865, 0.3359, 0.5055, 0.3712, 0.4756, 0.5753, 0.3094, 0.5271, 0.3478, 0.5031, 0.2946, 0.5455, 0.2427, 0.6306, 0.2656, 0.5753, 0.3094, 0.5455, 0.2427, 0.5941, 0.1835, 0.3712, 0.4756, 0.3359, 0.5055, 0.3666, 0.4658, 0.407, 0.4456, 0.3712, 0.4756, 0.3666, 0.4658, 0.3979, 0.4259, 0.4443, 0.4148, 0.407, 0.4456, 0.3979, 0.4259, 0.4304, 0.3848, 0.4839, 0.3825, 0.4443, 0.4148, 0.4304, 0.3848, 0.4652, 0.3414, 0.5271, 0.3478, 0.4839, 0.3825, 0.4652, 0.3414, 0.5031, 0.2946, 0.3979, 0.4259, 0.3666, 0.4658, 0.3609, 0.4576, 0.3863, 0.4092, 0.4304, 0.3848, 0.3979, 0.4259, 0.3863, 0.4092, 0.4129, 0.3593, 0.4652, 0.3414, 0.4304, 0.3848, 0.4129, 0.3593, 0.4414, 0.3065, 0.5031, 0.2946, 0.4652, 0.3414, 0.4414, 0.3065, 0.4726, 0.2494, 0.5455, 0.2427, 0.5031, 0.2946, 0.4726, 0.2494, 0.5075, 0.186, 0.5941, 0.1835, 0.5455, 0.2427, 0.5075, 0.186, 0.5475, 0.1135, 0.3666, 0.4658, 0.3359, 0.5055, 0.3609, 0.4576, 0.5075, 0.186, 0.4726, 0.2494, 0.4367, 0.2139, 0.4627, 0.1413, 0.5475, 0.1135, 0.5075, 0.186, 0.4627, 0.1413, 0.4927, 0.05826, 0.3609, 0.4576, 0.3359, 0.5055, 0.3541, 0.4512, 0.3863, 0.4092, 0.3609, 0.4576, 0.3541, 0.4512, 0.3728, 0.3963, 0.4129, 0.3593, 0.3863, 0.4092, 0.3728, 0.3963, 0.3924, 0.3394, 0.4414, 0.3065, 0.4129, 0.3593, 0.3924, 0.3394, 0.4135, 0.2792, 0.4726, 0.2494, 0.4414, 0.3065, 0.4135, 0.2792, 0.4367, 0.2139, 0.3924, 0.3394, 0.3728, 0.3963, 0.3579, 0.3875, 0.3697, 0.3259, 0.4135, 0.2792, 0.3924, 0.3394, 0.3697, 0.3259, 0.3825, 0.2605, 0.4367, 0.2139, 0.4135, 0.2792, 0.3825, 0.2605, 0.3968, 0.1896, 0.4627, 0.1413, 0.4367, 0.2139, 0.3968, 0.1896, 0.4129, 0.1105, 0.4927, 0.05826, 0.4627, 0.1413, 0.4129, 0.1105, 0.4315, 0.02003, 0.3541, 0.4512, 0.3359, 0.5055, 0.3467, 0.4469, 0.3728, 0.3963, 0.3541, 0.4512, 0.3467, 0.4469, 0.3579, 0.3875, 0.4315, 0.02003, 0.4129, 0.1105, 0.3598, 0.09492, 0.3663, 0.0003391, 0.3467, 0.4469, 0.3359, 0.5055, 0.3389, 0.4448, 0.3579, 0.3875, 0.3467, 0.4469, 0.3389, 0.4448, 0.3421, 0.3833, 0.3697, 0.3259, 0.3579, 0.3875, 0.3421, 0.3833, 0.3456, 0.3193, 0.3825, 0.2605, 0.3697, 0.3259, 0.3456, 0.3193, 0.3497, 0.2514, 0.3968, 0.1896, 0.3825, 0.2605, 0.3497, 0.2514, 0.3543, 0.1774, 0.4129, 0.1105, 0.3968, 0.1896, 0.3543, 0.1774, 0.3598, 0.09492, 0.3456, 0.3193, 0.3421, 0.3833, 0.326, 0.3838, 0.3211, 0.32, 0.3497, 0.2514, 0.3456, 0.3193, 0.3211, 0.32, 0.3162, 0.2521, 0.3543, 0.1774, 0.3497, 0.2514, 0.3162, 0.2521, 0.311, 0.178, 0.3598, 0.09492, 0.3543, 0.1774, 0.311, 0.178, 0.3056, 0.09522, 0.3663, 0.0003391, 0.3598, 0.09492, 0.3056, 0.09522, 0.2996, 8.174e-05, 0.3389, 0.4448, 0.3359, 0.5055, 0.3309, 0.4451, 0.3421, 0.3833, 0.3389, 0.4448, 0.3309, 0.4451, 0.326, 0.3838, 0.2996, 8.174e-05, 0.3056, 0.09522, 0.2522, 0.1117, 0.2336, 0.01951, 0.3309, 0.4451, 0.3359, 0.5055, 0.3231, 0.4477, 0.326, 0.3838, 0.3309, 0.4451, 0.3231, 0.4477, 0.3103, 0.389, 0.3211, 0.32, 0.326, 0.3838, 0.3103, 0.389, 0.2972, 0.3279, 0.3162, 0.2521, 0.3211, 0.32, 0.2972, 0.3279, 0.2834, 0.2627, 0.311, 0.178, 0.3162, 0.2521, 0.2834, 0.2627, 0.2685, 0.1915, 0.3056, 0.09522, 0.311, 0.178, 0.2685, 0.1915, 0.2522, 0.1117, 0.2834, 0.2627, 0.2972, 0.3279, 0.2747, 0.3427, 0.2526, 0.2829, 0.2685, 0.1915, 0.2834, 0.2627, 0.2526, 0.2829, 0.2286, 0.2175, 0.2522, 0.1117, 0.2685, 0.1915, 0.2286, 0.2175, 0.2018, 0.144, 0.2336, 0.01951, 0.2522, 0.1117, 0.2018, 0.144, 0.171, 0.05832, 0.3231, 0.4477, 0.3359, 0.5055, 0.3159, 0.4526, 0.3103, 0.389, 0.3231, 0.4477, 0.3159, 0.4526, 0.2956, 0.3988, 0.2972, 0.3279, 0.3103, 0.389, 0.2956, 0.3988, 0.2747, 0.3427, 0.3159, 0.4526, 0.3359, 0.5055, 0.3094, 0.4595, 0.2956, 0.3988, 0.3159, 0.4526, 0.3094, 0.4595, 0.2825, 0.4127, 0.2747, 0.3427, 0.2956, 0.3988, 0.2825, 0.4127, 0.2546, 0.3639, 0.2526, 0.2829, 0.2747, 0.3427, 0.2546, 0.3639, 0.225, 0.3118, 0.2286, 0.2175, 0.2526, 0.2829, 0.225, 0.3118, 0.1928, 0.255, 0.2018, 0.144, 0.2286, 0.2175, 0.1928, 0.255, 0.157, 0.1914, 0.171, 0.05832, 0.2018, 0.144, 0.157, 0.1914, 0.1138, 0.116, 0.1928, 0.255, 0.225, 0.3118, 0.2019, 0.3484, 0.1628, 0.3023, 0.157, 0.1914, 0.1928, 0.255, 0.1628, 0.3023, 0.1189, 0.2507, 0.1138, 0.116, 0.157, 0.1914, 0.1189, 0.2507, 0.06721, 0.1922, 0.3094, 0.4595, 0.3359, 0.5055, 0.3039, 0.4682, 0.2825, 0.4127, 0.3094, 0.4595, 0.3039, 0.4682, 0.2714, 0.4302, 0.2546, 0.3639, 0.2825, 0.4127, 0.2714, 0.4302, 0.2377, 0.3906, 0.225, 0.3118, 0.2546, 0.3639, 0.2377, 0.3906, 0.2019, 0.3484, 0.3039, 0.4682, 0.3359, 0.5055, 0.2996, 0.4783, 0.2714, 0.4302, 0.3039, 0.4682, 0.2996, 0.4783, 0.2629, 0.4506, 0.2377, 0.3906, 0.2714, 0.4302, 0.2629, 0.4506, 0.2247, 0.4218, 0.2019, 0.3484, 0.2377, 0.3906, 0.2247, 0.4218, 0.1841, 0.391, 0.1628, 0.3023, 0.2019, 0.3484, 0.1841, 0.391, 0.1398, 0.3576, 0.1189, 0.2507, 0.1628, 0.3023, 0.1398, 0.3576, 0.09011, 0.3203, 0.06721, 0.1922, 0.1189, 0.2507, 0.09011, 0.3203, 0.03235, 0.2791, 0.1398, 0.3576, 0.1841, 0.391, 0.1722, 0.438, 0.1246, 0.4183, 0.09011, 0.3203, 0.1398, 0.3576, 0.1246, 0.4183, 0.07128, 0.3967, 0.03235, 0.2791, 0.09011, 0.3203, 0.07128, 0.3967, 0.00981, 0.3736, 0.2996, 0.4783, 0.3359, 0.5055, 0.2968, 0.4894, 0.2629, 0.4506, 0.2996, 0.4783, 0.2968, 0.4894, 0.2572, 0.4731, 0.2247, 0.4218, 0.2629, 0.4506, 0.2572, 0.4731, 0.216, 0.4561, 0.1841, 0.391, 0.2247, 0.4218, 0.216, 0.4561, 0.1722, 0.438, 0.2572, 0.4731, 0.2968, 0.4894, 0.2955, 0.5012, 0.2545, 0.4968, 0.216, 0.4561, 0.2572, 0.4731, 0.2545, 0.4968, 0.212, 0.4922, 0.1722, 0.438, 0.216, 0.4561, 0.212, 0.4922, 0.1668, 0.4873, 0.1246, 0.4183, 0.1722, 0.438, 0.1668, 0.4873, 0.1177, 0.4821, 0.07128, 0.3967, 0.1246, 0.4183, 0.1177, 0.4821, 0.0629, 0.4766, 0.00981, 0.3736, 0.07128, 0.3967, 0.0629, 0.4766, 8.174e-05, 0.472, 0.2968, 0.4894, 0.3359, 0.5055, 0.2955, 0.5012, 0.0629, 0.4766, 0.1177, 0.4821, 0.1192, 0.5464, 0.06507, 0.557, 8.174e-05, 0.472, 0.0629, 0.4766, 0.06507, 0.557, 0.003298, 0.5707, 0.2955, 0.5012, 0.3359, 0.5055, 0.2957, 0.5131, 0.2545, 0.4968, 0.2955, 0.5012, 0.2957, 0.5131, 0.255, 0.5208, 0.212, 0.4922, 0.2545, 0.4968, 0.255, 0.5208, 0.2128, 0.5287, 0.1668, 0.4873, 0.212, 0.4922, 0.2128, 0.5287, 0.1679, 0.5372, 0.1177, 0.4821, 0.1668, 0.4873, 0.1679, 0.5372, 0.1192, 0.5464, 0.255, 0.5208, 0.2957, 0.5131, 0.2975, 0.5247, 0.2586, 0.5441, 0.2128, 0.5287, 0.255, 0.5208, 0.2586, 0.5441, 0.2183, 0.5643, 0.1679, 0.5372, 0.2128, 0.5287, 0.2183, 0.5643, 0.1755, 0.5856, 0.1192, 0.5464, 0.1679, 0.5372, 0.1755, 0.5856, 0.1291, 0.6088, 0.06507, 0.557, 0.1192, 0.5464, 0.1291, 0.6088, 0.07752, 0.6348, 0.003298, 0.5707, 0.06507, 0.557, 0.07752, 0.6348, 0.01912, 0.6659, 0.2957, 0.5131, 0.3359, 0.5055, 0.2975, 0.5247, 0.07752, 0.6348, 0.1291, 0.6088, 0.1467, 0.667, 0.09958, 0.7073, 0.01912, 0.6659, 0.07752, 0.6348, 0.09958, 0.7073, 0.0467, 0.754, 0.2975, 0.5247, 0.3359, 0.5055, 0.3007, 0.5356, 0.2586, 0.5441, 0.2975, 0.5247, 0.3007, 0.5356, 0.2651, 0.566, 0.2183, 0.5643, 0.2586, 0.5441, 0.2651, 0.566, 0.2283, 0.5974, 0.1755, 0.5856, 0.2183, 0.5643, 0.2283, 0.5974, 0.1891, 0.6308, 0.1291, 0.6088, 0.1755, 0.5856, 0.1891, 0.6308, 0.1467, 0.667, 0.2283, 0.5974, 0.2651, 0.566, 0.2744, 0.5854, 0.2423, 0.627, 0.1891, 0.6308, 0.2283, 0.5974, 0.2423, 0.627, 0.2083, 0.671, 0.1467, 0.667, 0.1891, 0.6308, 0.2083, 0.671, 0.1714, 0.7188, 0.09958, 0.7073, 0.1467, 0.667, 0.1714, 0.7188, 0.1302, 0.7721, 0.0467, 0.754, 0.09958, 0.7073, 0.1302, 0.7721, 0.08455, 0.8318, 0.3007, 0.5356, 0.3359, 0.5055, 0.3053, 0.5453, 0.2651, 0.566, 0.3007, 0.5356, 0.3053, 0.5453, 0.2744, 0.5854, 0.08455, 0.8318, 0.1302, 0.7721, 0.169, 0.8263, 0.1307, 0.8993, 0.3053, 0.5453, 0.3359, 0.5055, 0.3111, 0.5534, 0.2744, 0.5854, 0.3053, 0.5453, 0.3111, 0.5534, 0.286, 0.6018, 0.2423, 0.627, 0.2744, 0.5854, 0.286, 0.6018, 0.2599, 0.6519, 0.2083, 0.671, 0.2423, 0.627, 0.2599, 0.6519, 0.2324, 0.7049, 0.1714, 0.7188, 0.2083, 0.671, 0.2324, 0.7049, 0.2024, 0.7623, 0.1302, 0.7721, 0.1714, 0.7188, 0.2024, 0.7623, 0.169, 0.8263, 0.2324, 0.7049, 0.2599, 0.6519, 0.2804, 0.6711, 0.2603, 0.731, 0.2024, 0.7623, 0.2324, 0.7049, 0.2603, 0.731, 0.2384, 0.796, 0.169, 0.8263, 0.2024, 0.7623, 0.2384, 0.796, 0.2141, 0.8681, 0.1307, 0.8993, 0.169, 0.8263, 0.2141, 0.8681, 0.186, 0.9531, 0.3111, 0.5534, 0.3359, 0.5055, 0.3178, 0.5598, 0.286, 0.6018, 0.3111, 0.5534, 0.3178, 0.5598, 0.2994, 0.6145, 0.2599, 0.6519, 0.286, 0.6018, 0.2994, 0.6145, 0.2804, 0.6711, 0.3178, 0.5598, 0.3359, 0.5055, 0.3252, 0.564, 0.2994, 0.6145, 0.3178, 0.5598, 0.3252, 0.564, 0.3143, 0.623, 0.2804, 0.6711, 0.2994, 0.6145, 0.3143, 0.623, 0.303, 0.684, 0.2603, 0.731, 0.2804, 0.6711, 0.303, 0.684, 0.2909, 0.7485, 0.2384, 0.796, 0.2603, 0.731, 0.2909, 0.7485, 0.2779, 0.8185, 0.2141, 0.8681, 0.2384, 0.796, 0.2779, 0.8185, 0.2635, 0.8969, 0.186, 0.9531, 0.2141, 0.8681, 0.2635, 0.8969, 0.2481, 0.9863, 0.2909, 0.7485, 0.303, 0.684, 0.3267, 0.6905, 0.3232, 0.7574, 0.2779, 0.8185, 0.2909, 0.7485, 0.3232, 0.7574, 0.3194, 0.8299, 0.2635, 0.8969, 0.2779, 0.8185, 0.3194, 0.8299, 0.3155, 0.9101, 0.2481, 0.9863, 0.2635, 0.8969, 0.3155, 0.9101, 0.3115, 0.9999, 0.3252, 0.564, 0.3359, 0.5055, 0.333, 0.5661, 0.3143, 0.623, 0.3252, 0.564, 0.333, 0.5661, 0.3299, 0.6272, 0.303, 0.684, 0.3143, 0.623, 0.3299, 0.6272, 0.3267, 0.6905, 0.342, 0.584, 0.3521, 0.5808, 0.3615, 0.5746, 0.37, 0.5658, 0.3772, 0.5548, 0.3828, 0.5418, 0.3866, 0.5274, 0.3885, 0.5122, 0.3884, 0.4967, 0.3863, 0.4816, 0.3822, 0.4673, 0.3763, 0.4544, 0.3689, 0.4436, 0.3602, 0.4351, 0.3506, 0.4293, 0.3403, 0.4264, 0.3299, 0.4267, 0.3197, 0.4299, 0.3102, 0.4362, 0.3016, 0.4451, 0.2944, 0.4563, 0.2888, 0.4695, 0.285, 0.484, 0.2832, 0.4994, 0.2835, 0.5149, 0.2857, 0.5301, 0.2899, 0.5443, 0.2959, 0.557, 0.3033, 0.5677, 0.312, 0.576, 0.3216, 0.5816, 0.3318, 0.5843, 0.3733, 0.981, 0.3122, 0.9831, 0.3115, 0.9999, 0.3746, 0.998, 0.4335, 0.9619, 0.3733, 0.981, 0.3746, 0.998, 0.4369, 0.9782, 0.4905, 0.9257, 0.4335, 0.9619, 0.4369, 0.9782, 0.4959, 0.9408, 0.542, 0.8735, 0.4905, 0.9257, 0.4959, 0.9408, 0.5493, 0.8868, 0.586, 0.8071, 0.542, 0.8735, 0.5493, 0.8868, 0.5949, 0.818, 0.6207, 0.7289, 0.586, 0.8071, 0.5949, 0.818, 0.6309, 0.737, 0.6446, 0.6419, 0.6207, 0.7289, 0.6309, 0.737, 0.6557, 0.6468, 0.6569, 0.5493, 0.6446, 0.6419, 0.6557, 0.6468, 0.6684, 0.5509, 0.6568, 0.4546, 0.6569, 0.5493, 0.6684, 0.5509, 0.6684, 0.4529, 0.6445, 0.3616, 0.6568, 0.4546, 0.6684, 0.4529, 0.6556, 0.3565, 0.6203, 0.2738, 0.6445, 0.3616, 0.6556, 0.3565, 0.6306, 0.2656, 0.5851, 0.1946, 0.6203, 0.2738, 0.6306, 0.2656, 0.5941, 0.1835, 0.5401, 0.127, 0.5851, 0.1946, 0.5941, 0.1835, 0.5475, 0.1135, 0.4872, 0.07378, 0.5401, 0.127, 0.5475, 0.1135, 0.4927, 0.05826, 0.4281, 0.0369, 0.4872, 0.07378, 0.4927, 0.05826, 0.4315, 0.02003, 0.3652, 0.01793, 0.4281, 0.0369, 0.4315, 0.02003, 0.3663, 0.0003391, 0.3007, 0.01773, 0.3652, 0.01793, 0.3663, 0.0003391, 0.2996, 8.174e-05, 0.2371, 0.03655, 0.3007, 0.01773, 0.2996, 8.174e-05, 0.2336, 0.01951, 0.1767, 0.07412, 0.2371, 0.03655, 0.2336, 0.01951, 0.171, 0.05832, 0.1218, 0.1299, 0.1767, 0.07412, 0.171, 0.05832, 0.1138, 0.116, 0.07675, 0.203, 0.1218, 0.1299, 0.1138, 0.116, 0.06721, 0.1922, 0.04302, 0.2868, 0.07675, 0.203, 0.06721, 0.1922, 0.03235, 0.2791, 0.02121, 0.378, 0.04302, 0.2868, 0.03235, 0.2791, 0.00981, 0.3736, 0.01177, 0.473, 0.02121, 0.378, 0.00981, 0.3736, 8.174e-05, 0.472, 0.01483, 0.5683, 0.01177, 0.473, 8.174e-05, 0.472, 0.003298, 0.5707, 0.03006, 0.6602, 0.01483, 0.5683, 0.003298, 0.5707, 0.01912, 0.6659, 0.05663, 0.7453, 0.03006, 0.6602, 0.01912, 0.6659, 0.0467, 0.754, 0.09314, 0.8206, 0.05663, 0.7453, 0.0467, 0.754, 0.08455, 0.8318, 0.1379, 0.8857, 0.09314, 0.8206, 0.08455, 0.8318, 0.1307, 0.8993, 0.1913, 0.9373, 0.1379, 0.8857, 0.1307, 0.8993, 0.186, 0.9531, 0.251, 0.9695, 0.1913, 0.9373, 0.186, 0.9531, 0.2481, 0.9863, 0.3122, 0.9831, 0.251, 0.9695, 0.2481, 0.9863, 0.3115, 0.9999, 0.3707, 0.9473, 0.3137, 0.9494, 0.3122, 0.9831, 0.3733, 0.981, 0.4266, 0.9294, 0.3707, 0.9473, 0.3733, 0.981, 0.4335, 0.9619, 0.4795, 0.8957, 0.4266, 0.9294, 0.4335, 0.9619, 0.4905, 0.9257, 0.5273, 0.8471, 0.4795, 0.8957, 0.4905, 0.9257, 0.542, 0.8735, 0.5682, 0.7854, 0.5273, 0.8471, 0.542, 0.8735, 0.586, 0.8071, 0.6003, 0.7128, 0.5682, 0.7854, 0.586, 0.8071, 0.6207, 0.7289, 0.6225, 0.632, 0.6003, 0.7128, 0.6207, 0.7289, 0.6446, 0.6419, 0.6339, 0.546, 0.6225, 0.632, 0.6446, 0.6419, 0.6569, 0.5493, 0.6338, 0.4581, 0.6339, 0.546, 0.6569, 0.5493, 0.6568, 0.4546, 0.6223, 0.3718, 0.6338, 0.4581, 0.6568, 0.4546, 0.6445, 0.3616, 0.5998, 0.2903, 0.6223, 0.3718, 0.6445, 0.3616, 0.6203, 0.2738, 0.5671, 0.2168, 0.5998, 0.2903, 0.6203, 0.2738, 0.5851, 0.1946, 0.5254, 0.1541, 0.5671, 0.2168, 0.5851, 0.1946, 0.5401, 0.127, 0.4762, 0.1047, 0.5254, 0.1541, 0.5401, 0.127, 0.4872, 0.07378, 0.4214, 0.07055, 0.4762, 0.1047, 0.4872, 0.07378, 0.4281, 0.0369, 0.3629, 0.05302, 0.4214, 0.07055, 0.4281, 0.0369, 0.3652, 0.01793, 0.3031, 0.05293, 0.3629, 0.05302, 0.3652, 0.01793, 0.3007, 0.01773, 0.2441, 0.07054, 0.3031, 0.05293, 0.3007, 0.01773, 0.2371, 0.03655, 0.1881, 0.1056, 0.2441, 0.07054, 0.2371, 0.03655, 0.1767, 0.07412, 0.1375, 0.1575, 0.1881, 0.1056, 0.1767, 0.07412, 0.1218, 0.1299, 0.09574, 0.2246, 0.1375, 0.1575, 0.1218, 0.1299, 0.07675, 0.203, 0.06431, 0.3023, 0.09574, 0.2246, 0.07675, 0.203, 0.04302, 0.2868, 0.04395, 0.3868, 0.06431, 0.3023, 0.04302, 0.2868, 0.02121, 0.378, 0.03509, 0.475, 0.04395, 0.3868, 0.02121, 0.378, 0.01177, 0.473, 0.03784, 0.5635, 0.03509, 0.475, 0.01177, 0.473, 0.01483, 0.5683, 0.05188, 0.6488, 0.03784, 0.5635, 0.01483, 0.5683, 0.03006, 0.6602, 0.07646, 0.728, 0.05188, 0.6488, 0.03006, 0.6602, 0.05663, 0.7453, 0.1103, 0.7983, 0.07646, 0.728, 0.05663, 0.7453, 0.09314, 0.8206, 0.1522, 0.8586, 0.1103, 0.7983, 0.09314, 0.8206, 0.1379, 0.8857, 0.2017, 0.9058, 0.1522, 0.8586, 0.1379, 0.8857, 0.1913, 0.9373, 0.2567, 0.9361, 0.2017, 0.9058, 0.1913, 0.9373, 0.251, 0.9695, 0.3137, 0.9494, 0.2567, 0.9361, 0.251, 0.9695, 0.3122, 0.9831, 0.367, 0.9002, 0.3158, 0.9021, 0.3137, 0.9494, 0.3707, 0.9473, 0.417, 0.884, 0.367, 0.9002, 0.3707, 0.9473, 0.4266, 0.9294, 0.4643, 0.8538, 0.417, 0.884, 0.4266, 0.9294, 0.4795, 0.8957, 0.5069, 0.8103, 0.4643, 0.8538, 0.4795, 0.8957, 0.5273, 0.8471, 0.5433, 0.7552, 0.5069, 0.8103, 0.5273, 0.8471, 0.5682, 0.7854, 0.572, 0.6903, 0.5433, 0.7552, 0.5682, 0.7854, 0.6003, 0.7128, 0.5917, 0.6182, 0.572, 0.6903, 0.6003, 0.7128, 0.6225, 0.632, 0.6018, 0.5414, 0.5917, 0.6182, 0.6225, 0.632, 0.6339, 0.546, 0.6017, 0.463, 0.6018, 0.5414, 0.6339, 0.546, 0.6338, 0.4581, 0.5914, 0.386, 0.6017, 0.463, 0.6338, 0.4581, 0.6223, 0.3718, 0.5713, 0.3133, 0.5914, 0.386, 0.6223, 0.3718, 0.5998, 0.2903, 0.5421, 0.2478, 0.5713, 0.3133, 0.5998, 0.2903, 0.5671, 0.2168, 0.5048, 0.1919, 0.5421, 0.2478, 0.5671, 0.2168, 0.5254, 0.1541, 0.4609, 0.1479, 0.5048, 0.1919, 0.5254, 0.1541, 0.4762, 0.1047, 0.412, 0.1175, 0.4609, 0.1479, 0.4762, 0.1047, 0.4214, 0.07055, 0.3598, 0.102, 0.412, 0.1175, 0.4214, 0.07055, 0.3629, 0.05302, 0.3065, 0.102, 0.3598, 0.102, 0.3629, 0.05302, 0.3031, 0.05293, 0.2538, 0.1179, 0.3065, 0.102, 0.3031, 0.05293, 0.2441, 0.07054, 0.2041, 0.1494, 0.2538, 0.1179, 0.2441, 0.07054, 0.1881, 0.1056, 0.1593, 0.1957, 0.2041, 0.1494, 0.1881, 0.1056, 0.1375, 0.1575, 0.1221, 0.2549, 0.1593, 0.1957, 0.1375, 0.1575, 0.09574, 0.2246, 0.09396, 0.3239, 0.1221, 0.2549, 0.09574, 0.2246, 0.06431, 0.3023, 0.07564, 0.3992, 0.09396, 0.3239, 0.06431, 0.3023, 0.04395, 0.3868, 0.06759, 0.4778, 0.07564, 0.3992, 0.04395, 0.3868, 0.03509, 0.475, 0.06992, 0.5568, 0.06759, 0.4778, 0.03509, 0.475, 0.03784, 0.5635, 0.08233, 0.633, 0.06992, 0.5568, 0.03784, 0.5635, 0.05188, 0.6488, 0.1042, 0.7038, 0.08233, 0.633, 0.05188, 0.6488, 0.07646, 0.728, 0.1344, 0.767, 0.1042, 0.7038, 0.07646, 0.728, 0.1103, 0.7983, 0.1721, 0.8206, 0.1344, 0.767, 0.1103, 0.7983, 0.1522, 0.8586, 0.2162, 0.8624, 0.1721, 0.8206, 0.1522, 0.8586, 0.2017, 0.9058, 0.2649, 0.8897, 0.2162, 0.8624, 0.2017, 0.9058, 0.2567, 0.9361, 0.3158, 0.9021, 0.2649, 0.8897, 0.2567, 0.9361, 0.3137, 0.9494, 0.3629, 0.8484, 0.3183, 0.85, 0.3158, 0.9021, 0.367, 0.9002, 0.4064, 0.8342, 0.3629, 0.8484, 0.367, 0.9002, 0.417, 0.884, 0.4475, 0.8079, 0.4064, 0.8342, 0.417, 0.884, 0.4643, 0.8538, 0.4845, 0.77, 0.4475, 0.8079, 0.4643, 0.8538, 0.5069, 0.8103, 0.516, 0.7221, 0.4845, 0.77, 0.5069, 0.8103, 0.5433, 0.7552, 0.5409, 0.6657, 0.516, 0.7221, 0.5433, 0.7552, 0.572, 0.6903, 0.558, 0.6031, 0.5409, 0.6657, 0.572, 0.6903, 0.5917, 0.6182, 0.5667, 0.5365, 0.558, 0.6031, 0.5917, 0.6182, 0.6018, 0.5414, 0.5665, 0.4684, 0.5667, 0.5365, 0.6018, 0.5414, 0.6017, 0.463, 0.5576, 0.4016, 0.5665, 0.4684, 0.6017, 0.463, 0.5914, 0.386, 0.5401, 0.3386, 0.5576, 0.4016, 0.5914, 0.386, 0.5713, 0.3133, 0.5147, 0.2817, 0.5401, 0.3386, 0.5713, 0.3133, 0.5421, 0.2478, 0.4823, 0.2333, 0.5147, 0.2817, 0.5421, 0.2478, 0.5048, 0.1919, 0.4442, 0.1952, 0.4823, 0.2333, 0.5048, 0.1919, 0.4609, 0.1479, 0.4017, 0.1689, 0.4442, 0.1952, 0.4609, 0.1479, 0.412, 0.1175, 0.3565, 0.1556, 0.4017, 0.1689, 0.412, 0.1175, 0.3598, 0.102, 0.3102, 0.1558, 0.3565, 0.1556, 0.3598, 0.102, 0.3065, 0.102, 0.2646, 0.1697, 0.3102, 0.1558, 0.3065, 0.102, 0.2538, 0.1179, 0.2216, 0.1971, 0.2646, 0.1697, 0.2538, 0.1179, 0.2041, 0.1494, 0.1831, 0.2372, 0.2216, 0.1971, 0.2041, 0.1494, 0.1593, 0.1957, 0.1509, 0.2882, 0.1831, 0.2372, 0.1593, 0.1957, 0.1221, 0.2549, 0.1264, 0.3477, 0.1509, 0.2882, 0.1221, 0.2549, 0.09396, 0.3239, 0.1103, 0.4128, 0.1264, 0.3477, 0.09396, 0.3239, 0.07564, 0.3992, 0.1032, 0.481, 0.1103, 0.4128, 0.07564, 0.3992, 0.06759, 0.4778, 0.1051, 0.5495, 0.1032, 0.481, 0.06759, 0.4778, 0.06992, 0.5568, 0.1157, 0.6158, 0.1051, 0.5495, 0.06992, 0.5568, 0.08233, 0.633, 0.1346, 0.6775, 0.1157, 0.6158, 0.08233, 0.633, 0.1042, 0.7038, 0.1609, 0.7325, 0.1346, 0.6775, 0.1042, 0.7038, 0.1344, 0.767, 0.1937, 0.7789, 0.1609, 0.7325, 0.1344, 0.767, 0.1721, 0.8206, 0.2319, 0.815, 0.1937, 0.7789, 0.1721, 0.8206, 0.2162, 0.8624, 0.2741, 0.8389, 0.2319, 0.815, 0.2162, 0.8624, 0.2649, 0.8897, 0.3183, 0.85, 0.2741, 0.8389, 0.2649, 0.8897, 0.3158, 0.9021, 0.3582, 0.7897, 0.3212, 0.7909, 0.3183, 0.85, 0.3629, 0.8484, 0.3944, 0.7779, 0.3582, 0.7897, 0.3629, 0.8484, 0.4064, 0.8342, 0.4284, 0.7559, 0.3944, 0.7779, 0.4064, 0.8342, 0.4475, 0.8079, 0.4591, 0.7245, 0.4284, 0.7559, 0.4475, 0.8079, 0.4845, 0.77, 0.4852, 0.6847, 0.4591, 0.7245, 0.4845, 0.77, 0.516, 0.7221, 0.5057, 0.638, 0.4852, 0.6847, 0.516, 0.7221, 0.5409, 0.6657, 0.5198, 0.5861, 0.5057, 0.638, 0.5409, 0.6657, 0.558, 0.6031, 0.5269, 0.5309, 0.5198, 0.5861, 0.558, 0.6031, 0.5667, 0.5365, 0.5268, 0.4746, 0.5269, 0.5309, 0.5667, 0.5365, 0.5665, 0.4684, 0.5193, 0.4193, 0.5268, 0.4746, 0.5665, 0.4684, 0.5576, 0.4016, 0.5048, 0.3672, 0.5193, 0.4193, 0.5576, 0.4016, 0.5401, 0.3386, 0.4837, 0.3202, 0.5048, 0.3672, 0.5401, 0.3386, 0.5147, 0.2817, 0.4569, 0.2802, 0.4837, 0.3202, 0.5147, 0.2817, 0.4823, 0.2333, 0.4253, 0.2487, 0.4569, 0.2802, 0.4823, 0.2333, 0.4442, 0.1952, 0.3901, 0.2271, 0.4253, 0.2487, 0.4442, 0.1952, 0.4017, 0.1689, 0.3527, 0.2161, 0.3901, 0.2271, 0.4017, 0.1689, 0.3565, 0.1556, 0.3144, 0.2165, 0.3527, 0.2161, 0.3565, 0.1556, 0.3102, 0.1558, 0.2769, 0.2282, 0.3144, 0.2165, 0.3102, 0.1558, 0.2646, 0.1697, 0.2415, 0.2509, 0.2769, 0.2282, 0.2646, 0.1697, 0.2216, 0.1971, 0.2098, 0.2839, 0.2415, 0.2509, 0.2216, 0.1971, 0.1831, 0.2372, 0.1832, 0.3258, 0.2098, 0.2839, 0.1831, 0.2372, 0.1509, 0.2882, 0.1629, 0.3747, 0.1832, 0.3258, 0.1509, 0.2882, 0.1264, 0.3477, 0.1495, 0.4284, 0.1629, 0.3747, 0.1264, 0.3477, 0.1103, 0.4128, 0.1435, 0.4848, 0.1495, 0.4284, 0.1103, 0.4128, 0.1032, 0.481, 0.1449, 0.5415, 0.1435, 0.4848, 0.1032, 0.481, 0.1051, 0.5495, 0.1536, 0.5964, 0.1449, 0.5415, 0.1051, 0.5495, 0.1157, 0.6158, 0.1691, 0.6476, 0.1536, 0.5964, 0.1157, 0.6158, 0.1346, 0.6775, 0.1909, 0.6933, 0.1691, 0.6476, 0.1346, 0.6775, 0.1609, 0.7325, 0.2181, 0.7318, 0.1909, 0.6933, 0.1609, 0.7325, 0.1937, 0.7789, 0.2497, 0.7616, 0.2181, 0.7318, 0.1937, 0.7789, 0.2319, 0.815, 0.2845, 0.7815, 0.2497, 0.7616, 0.2319, 0.815, 0.2741, 0.8389, 0.3212, 0.7909, 0.2845, 0.7815, 0.2741, 0.8389, 0.3183, 0.85, 0.3545, 0.7427, 0.3235, 0.7437, 0.3212, 0.7909, 0.3582, 0.7897, 0.3847, 0.7328, 0.3545, 0.7427, 0.3582, 0.7897, 0.3944, 0.7779, 0.4132, 0.7144, 0.3847, 0.7328, 0.3944, 0.7779, 0.4284, 0.7559, 0.4387, 0.6881, 0.4132, 0.7144, 0.4284, 0.7559, 0.4591, 0.7245, 0.4605, 0.6549, 0.4387, 0.6881, 0.4591, 0.7245, 0.4852, 0.6847, 0.4776, 0.6159, 0.4605, 0.6549, 0.4852, 0.6847, 0.5057, 0.638, 0.4893, 0.5725, 0.4776, 0.6159, 0.5057, 0.638, 0.5198, 0.5861, 0.4952, 0.5265, 0.4893, 0.5725, 0.5198, 0.5861, 0.5269, 0.5309, 0.495, 0.4796, 0.4952, 0.5265, 0.5269, 0.5309, 0.5268, 0.4746, 0.4888, 0.4335, 0.495, 0.4796, 0.5268, 0.4746, 0.5193, 0.4193, 0.4766, 0.39, 0.4888, 0.4335, 0.5193, 0.4193, 0.5048, 0.3672, 0.459, 0.3509, 0.4766, 0.39, 0.5048, 0.3672, 0.4837, 0.3202, 0.4366, 0.3176, 0.459, 0.3509, 0.4837, 0.3202, 0.4569, 0.2802, 0.4103, 0.2914, 0.4366, 0.3176, 0.4569, 0.2802, 0.4253, 0.2487, 0.381, 0.2735, 0.4103, 0.2914, 0.4253, 0.2487, 0.3901, 0.2271, 0.3498, 0.2645, 0.381, 0.2735, 0.3901, 0.2271, 0.3527, 0.2161, 0.3179, 0.2648, 0.3498, 0.2645, 0.3527, 0.2161, 0.3144, 0.2165, 0.2867, 0.2747, 0.3179, 0.2648, 0.3144, 0.2165, 0.2769, 0.2282, 0.2573, 0.2936, 0.2867, 0.2747, 0.2769, 0.2282, 0.2415, 0.2509, 0.231, 0.3211, 0.2573, 0.2936, 0.2415, 0.2509, 0.2098, 0.2839, 0.2089, 0.3558, 0.231, 0.3211, 0.2098, 0.2839, 0.1832, 0.3258, 0.1919, 0.3964, 0.2089, 0.3558, 0.1832, 0.3258, 0.1629, 0.3747, 0.1807, 0.441, 0.1919, 0.3964, 0.1629, 0.3747, 0.1495, 0.4284, 0.1756, 0.4879, 0.1807, 0.441, 0.1495, 0.4284, 0.1435, 0.4848, 0.1766, 0.5352, 0.1756, 0.4879, 0.1435, 0.4848, 0.1449, 0.5415, 0.1838, 0.5811, 0.1766, 0.5352, 0.1449, 0.5415, 0.1536, 0.5964, 0.1967, 0.6239, 0.1838, 0.5811, 0.1536, 0.5964, 0.1691, 0.6476, 0.2149, 0.662, 0.1967, 0.6239, 0.1691, 0.6476, 0.1909, 0.6933, 0.2376, 0.6941, 0.2149, 0.662, 0.1909, 0.6933, 0.2181, 0.7318, 0.2639, 0.719, 0.2376, 0.6941, 0.2181, 0.7318, 0.2497, 0.7616, 0.293, 0.7357, 0.2639, 0.719, 0.2497, 0.7616, 0.2845, 0.7815, 0.3235, 0.7437, 0.293, 0.7357, 0.2845, 0.7815, 0.3212, 0.7909, 0.349, 0.6733, 0.3271, 0.674, 0.3235, 0.7437, 0.3545, 0.7427, 0.3705, 0.6663, 0.349, 0.6733, 0.3545, 0.7427, 0.3847, 0.7328, 0.3906, 0.6532, 0.3705, 0.6663, 0.3847, 0.7328, 0.4132, 0.7144, 0.4087, 0.6346, 0.3906, 0.6532, 0.4132, 0.7144, 0.4387, 0.6881, 0.4241, 0.611, 0.4087, 0.6346, 0.4387, 0.6881, 0.4605, 0.6549, 0.4361, 0.5833, 0.4241, 0.611, 0.4605, 0.6549, 0.4776, 0.6159, 0.4443, 0.5527, 0.4361, 0.5833, 0.4776, 0.6159, 0.4893, 0.5725, 0.4485, 0.5202, 0.4443, 0.5527, 0.4893, 0.5725, 0.4952, 0.5265, 0.4483, 0.487, 0.4485, 0.5202, 0.4952, 0.5265, 0.495, 0.4796, 0.4438, 0.4544, 0.4483, 0.487, 0.495, 0.4796, 0.4888, 0.4335, 0.4352, 0.4238, 0.4438, 0.4544, 0.4888, 0.4335, 0.4766, 0.39, 0.4227, 0.3962, 0.4352, 0.4238, 0.4766, 0.39, 0.459, 0.3509, 0.4069, 0.3728, 0.4227, 0.3962, 0.459, 0.3509, 0.4366, 0.3176, 0.3882, 0.3544, 0.4069, 0.3728, 0.4366, 0.3176, 0.4103, 0.2914, 0.3675, 0.3418, 0.3882, 0.3544, 0.4103, 0.2914, 0.381, 0.2735, 0.3455, 0.3356, 0.3675, 0.3418, 0.381, 0.2735, 0.3498, 0.2645, 0.3231, 0.3359, 0.3455, 0.3356, 0.3498, 0.2645, 0.3179, 0.2648, 0.3012, 0.3429, 0.3231, 0.3359, 0.3179, 0.2648, 0.2867, 0.2747, 0.2805, 0.3563, 0.3012, 0.3429, 0.2867, 0.2747, 0.2573, 0.2936, 0.2621, 0.3756, 0.2805, 0.3563, 0.2573, 0.2936, 0.231, 0.3211, 0.2465, 0.3999, 0.2621, 0.3756, 0.231, 0.3211, 0.2089, 0.3558, 0.2345, 0.4284, 0.2465, 0.3999, 0.2089, 0.3558, 0.1919, 0.3964, 0.2265, 0.4597, 0.2345, 0.4284, 0.1919, 0.3964, 0.1807, 0.441, 0.2228, 0.4927, 0.2265, 0.4597, 0.1807, 0.441, 0.1756, 0.4879, 0.2235, 0.5261, 0.2228, 0.4927, 0.1756, 0.4879, 0.1766, 0.5352, 0.2284, 0.5586, 0.2235, 0.5261, 0.1766, 0.5352, 0.1838, 0.5811, 0.2375, 0.5889, 0.2284, 0.5586, 0.1838, 0.5811, 0.1967, 0.6239, 0.2503, 0.6159, 0.2375, 0.5889, 0.1967, 0.6239, 0.2149, 0.662, 0.2663, 0.6387, 0.2503, 0.6159, 0.2149, 0.662, 0.2376, 0.6941, 0.2849, 0.6564, 0.2663, 0.6387, 0.2376, 0.6941, 0.2639, 0.719, 0.3054, 0.6683, 0.2849, 0.6564, 0.2639, 0.719, 0.293, 0.7357, 0.3271, 0.674, 0.3054, 0.6683, 0.293, 0.7357, 0.3235, 0.7437, 0.3449, 0.6206, 0.3298, 0.621, 0.3271, 0.674, 0.349, 0.6733, 0.3596, 0.6158, 0.3449, 0.6206, 0.349, 0.6733, 0.3705, 0.6663, 0.3734, 0.6068, 0.3596, 0.6158, 0.3705, 0.6663, 0.3906, 0.6532, 0.3858, 0.5939, 0.3734, 0.6068, 0.3906, 0.6532, 0.4087, 0.6346, 0.3964, 0.5777, 0.3858, 0.5939, 0.4087, 0.6346, 0.4241, 0.611, 0.4046, 0.5588, 0.3964, 0.5777, 0.4241, 0.611, 0.4361, 0.5833, 0.4102, 0.5377, 0.4046, 0.5588, 0.4361, 0.5833, 0.4443, 0.5527, 0.413, 0.5154, 0.4102, 0.5377, 0.4443, 0.5527, 0.4485, 0.5202, 0.4129, 0.4927, 0.413, 0.5154, 0.4485, 0.5202, 0.4483, 0.487, 0.4098, 0.4704, 0.4129, 0.4927, 0.4483, 0.487, 0.4438, 0.4544, 0.4038, 0.4495, 0.4098, 0.4704, 0.4438, 0.4544, 0.4352, 0.4238, 0.3953, 0.4306, 0.4038, 0.4495, 0.4352, 0.4238, 0.4227, 0.3962, 0.3844, 0.4146, 0.3953, 0.4306, 0.4227, 0.3962, 0.4069, 0.3728, 0.3716, 0.4021, 0.3844, 0.4146, 0.4069, 0.3728, 0.3882, 0.3544, 0.3575, 0.3936, 0.3716, 0.4021, 0.3882, 0.3544, 0.3675, 0.3418, 0.3424, 0.3893, 0.3575, 0.3936, 0.3675, 0.3418, 0.3455, 0.3356, 0.3271, 0.3896, 0.3424, 0.3893, 0.3455, 0.3356, 0.3231, 0.3359, 0.3121, 0.3944, 0.3271, 0.3896, 0.3231, 0.3359, 0.3012, 0.3429, 0.2981, 0.4036, 0.3121, 0.3944, 0.3012, 0.3429, 0.2805, 0.3563, 0.2855, 0.4167, 0.2981, 0.4036, 0.2805, 0.3563, 0.2621, 0.3756, 0.2749, 0.4333, 0.2855, 0.4167, 0.2621, 0.3756, 0.2465, 0.3999, 0.2667, 0.4527, 0.2749, 0.4333, 0.2465, 0.3999, 0.2345, 0.4284, 0.2612, 0.4741, 0.2667, 0.4527, 0.2345, 0.4284, 0.2265, 0.4597, 0.2586, 0.4966, 0.2612, 0.4741, 0.2265, 0.4597, 0.2228, 0.4927, 0.259, 0.5194, 0.2586, 0.4966, 0.2228, 0.4927, 0.2235, 0.5261, 0.2623, 0.5417, 0.259, 0.5194, 0.2235, 0.5261, 0.2284, 0.5586, 0.2685, 0.5625, 0.2623, 0.5417, 0.2284, 0.5586, 0.2375, 0.5889, 0.2772, 0.5811, 0.2685, 0.5625, 0.2375, 0.5889, 0.2503, 0.6159, 0.2882, 0.5967, 0.2772, 0.5811, 0.2503, 0.6159, 0.2663, 0.6387, 0.3009, 0.6089, 0.2882, 0.5967, 0.2663, 0.6387, 0.2849, 0.6564, 0.315, 0.6171, 0.3009, 0.6089, 0.2849, 0.6564, 0.3054, 0.6683, 0.3298, 0.621, 0.315, 0.6171, 0.3054, 0.6683, 0.3271, 0.674, 0.342, 0.584, 0.3318, 0.5843, 0.3298, 0.621, 0.3449, 0.6206, 0.3521, 0.5808, 0.342, 0.584, 0.3449, 0.6206, 0.3596, 0.6158, 0.3615, 0.5746, 0.3521, 0.5808, 0.3596, 0.6158, 0.3734, 0.6068, 0.37, 0.5658, 0.3615, 0.5746, 0.3734, 0.6068, 0.3858, 0.5939, 0.3772, 0.5548, 0.37, 0.5658, 0.3858, 0.5939, 0.3964, 0.5777, 0.3828, 0.5418, 0.3772, 0.5548, 0.3964, 0.5777, 0.4046, 0.5588, 0.3866, 0.5274, 0.3828, 0.5418, 0.4046, 0.5588, 0.4102, 0.5377, 0.3885, 0.5122, 0.3866, 0.5274, 0.4102, 0.5377, 0.413, 0.5154, 0.3884, 0.4967, 0.3885, 0.5122, 0.413, 0.5154, 0.4129, 0.4927, 0.3863, 0.4816, 0.3884, 0.4967, 0.4129, 0.4927, 0.4098, 0.4704, 0.3822, 0.4673, 0.3863, 0.4816, 0.4098, 0.4704, 0.4038, 0.4495, 0.3763, 0.4544, 0.3822, 0.4673, 0.4038, 0.4495, 0.3953, 0.4306, 0.3689, 0.4436, 0.3763, 0.4544, 0.3953, 0.4306, 0.3844, 0.4146, 0.3602, 0.4351, 0.3689, 0.4436, 0.3844, 0.4146, 0.3716, 0.4021, 0.3506, 0.4293, 0.3602, 0.4351, 0.3716, 0.4021, 0.3575, 0.3936, 0.3403, 0.4264, 0.3506, 0.4293, 0.3575, 0.3936, 0.3424, 0.3893, 0.3299, 0.4267, 0.3403, 0.4264, 0.3424, 0.3893, 0.3271, 0.3896, 0.3197, 0.4299, 0.3299, 0.4267, 0.3271, 0.3896, 0.3121, 0.3944, 0.3102, 0.4362, 0.3197, 0.4299, 0.3121, 0.3944, 0.2981, 0.4036, 0.3016, 0.4451, 0.3102, 0.4362, 0.2981, 0.4036, 0.2855, 0.4167, 0.2944, 0.4563, 0.3016, 0.4451, 0.2855, 0.4167, 0.2749, 0.4333, 0.2888, 0.4695, 0.2944, 0.4563, 0.2749, 0.4333, 0.2667, 0.4527, 0.285, 0.484, 0.2888, 0.4695, 0.2667, 0.4527, 0.2612, 0.4741, 0.2832, 0.4994, 0.285, 0.484, 0.2612, 0.4741, 0.2586, 0.4966, 0.2835, 0.5149, 0.2832, 0.4994, 0.2586, 0.4966, 0.259, 0.5194, 0.2857, 0.5301, 0.2835, 0.5149, 0.259, 0.5194, 0.2623, 0.5417, 0.2899, 0.5443, 0.2857, 0.5301, 0.2623, 0.5417, 0.2685, 0.5625, 0.2959, 0.557, 0.2899, 0.5443, 0.2685, 0.5625, 0.2772, 0.5811, 0.3033, 0.5677, 0.2959, 0.557, 0.2772, 0.5811, 0.2882, 0.5967, 0.312, 0.576, 0.3033, 0.5677, 0.2882, 0.5967, 0.3009, 0.6089, 0.3216, 0.5816, 0.312, 0.576, 0.3009, 0.6089, 0.315, 0.6171, 0.3318, 0.5843, 0.3216, 0.5816, 0.315, 0.6171, 0.3298, 0.621])
me_sphere_001.materials.append(mat_skin)
me_sphere_001.materials.append(mat_flesh)
me_sphere_001.materials.append(mat_material_002)
me_sphere_001.use_remesh_fix_poles = True
me_sphere_001.use_remesh_preserve_attributes = False
me_sphere_001.use_mirror_vertex_groups = False
me_sphere_001.update()

# ---- objects
ob_sphere = bpy.data.objects.new('Sphere', me_sphere_001)

# ---- transforms, parenting, visibility, modifiers, constraints
ob_sphere.location = (0.0, 0.0, 0.0)
ob_sphere.rotation_euler = (-2.757, 1.733, -0.0)
ob_sphere.lineart.crease_threshold = 0.0

# ---- collection membership
col_collection.objects.link(ob_sphere)

# ---- scene / render settings (as saved in the file)
scene.frame_start = 1; scene.frame_end = 250; scene.frame_set(22)
scene.render.engine = 'BLENDER_EEVEE_NEXT'
scene.cycles.use_denoising = False
scene.cycles.samples = 128
scene.cycles.sampling_pattern = 'TABULATED_SOBOL'
scene.cycles.use_adaptive_sampling = False
scene.cycles.use_light_tree = False
scene.view_settings.view_transform = 'Filmic'
bpy.context.view_layer.update()

# ---- added for rendering (the .blend has no active camera and no usable light): camera, sun
cam_auto = bpy.data.cameras.new('AutoCamera')
cam_auto.lens = 50.0
cam_auto.sensor_width = 36.0
cam_auto.clip_end = 1000.0
ob_auto_camera = bpy.data.objects.new('AutoCamera', cam_auto)
scene.collection.objects.link(ob_auto_camera)
ob_auto_camera.location = (2.71012, -3.68368, 2.69454)
ob_auto_camera.rotation_euler = (1.09748, -7.21219e-08, 0.694738)
scene.camera = ob_auto_camera
light_auto_sun = bpy.data.lights.new('AutoSun', 'SUN')
light_auto_sun.energy = 3.0
light_auto_sun.angle = 0.0523599
ob_auto_sun = bpy.data.objects.new('AutoSun', light_auto_sun)
scene.collection.objects.link(ob_auto_sun)
ob_auto_sun.rotation_euler = (0.872665, 0.174533, 0.523599)
bpy.context.view_layer.update()
